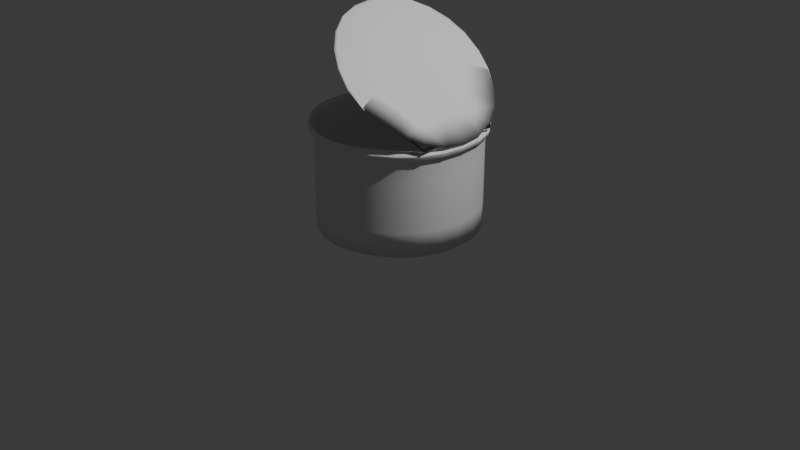 # Source: tuna_can.blend  (saved by Blender 4.5.90; exported with 4.5.12 LTS)
import bpy
from mathutils import Matrix  # noqa: F401  (used for matrix-valued properties, if any)

bpy.ops.wm.read_factory_settings(use_empty=True)
scene = bpy.context.scene
scene.name = 'Scene'

# ---- collections
col_collection = bpy.data.collections.new('Collection'); scene.collection.children.link(col_collection)

# ---- materials (node trees are filled in below, after node groups)
mat_material = bpy.data.materials.new('Material')
mat_material.alpha_threshold = 0.0
mat_material.roughness = 0.5
mat_material.line_color = (0.0, 0.0, 0.0, 1.0)

# ---- material node trees
mat_material.use_nodes = True; mat_material.node_tree.nodes.clear()
_N = mat_material.node_tree.nodes; _L = mat_material.node_tree.links
n0 = _N.new('ShaderNodeOutputMaterial'); n0.name = 'Material Output'; n0.location = (200, 100)
n1 = _N.new('ShaderNodeBsdfPrincipled'); n1.name = 'Principled BSDF'; n1.location = (-200, 100)
n1.inputs[3].default_value = 1.45
_L.new(n1.outputs[0], n0.inputs[0])
n0.is_active_output = True

# ---- world
world_world = bpy.data.worlds.new('World'); scene.world = world_world
world_world.use_nodes = True; world_world.node_tree.nodes.clear()
_N = world_world.node_tree.nodes; _L = world_world.node_tree.links
n0 = _N.new('ShaderNodeOutputWorld'); n0.name = 'World Output'; n0.location = (200, 100)
n1 = _N.new('ShaderNodeBackground'); n1.name = 'Background'; n1.location = (-200, 100)
n1.inputs[0].default_value = (0.05088, 0.05088, 0.05088, 1.0)
_L.new(n1.outputs[0], n0.inputs[0])
n0.is_active_output = True
world_world.color = (0.05088, 0.05088, 0.05088)
world_world.sun_shadow_jitter_overblur = 0.0

# ---- cameras
cam_camera = bpy.data.cameras.new('Camera')
cam_camera.clip_end = 100.0
cam_camera.ortho_scale = 7.314

# ---- lights
light_light = bpy.data.lights.new('Light', 'POINT')
light_light.energy = 1000.0
light_light.shadow_soft_size = 0.1

# ---- meshes
me_cube = bpy.data.meshes.new('Cube')
me_cube.from_pydata([(0.0, 0.8474, 0.0), (-0.733, 0.4232, 0.0), (-0.7339, -0.4237, 0.0), (0.0, -0.8474, 0.0), (0.7339, -0.4237, 0.0), (0.7339, 0.4237, 0.0), (-6.985e-10, 0.8475, 0.9792), (-0.7331, 0.4233, 0.9792), (-0.734, -0.4238, 0.9792), (-2.328e-10, -0.8475, 0.9792), (0.734, -0.4238, 0.9792), (0.734, 0.4238, 0.9792), (0.0, 0.8807, 1.0), (-0.7627, 0.4403, 1.0), (-0.7627, -0.4403, 1.0), (0.0, -0.8807, 1.0), (0.7627, -0.4403, 1.0), (0.7627, 0.4403, 1.0), (-0.0143, 0.8666, 1.097), (-0.7618, 0.4398, 1.097), (-0.7618, -0.4398, 1.097), (-0.0143, -0.8699, 1.097), (0.8024, -0.4529, 1.1), (0.8024, 0.431, 1.1), (0.7757, -0.4482, 1.05), (0.7757, 0.4478, 1.05), (-0.7774, -0.4488, 1.05), (-0.0003103, -0.8975, 1.05), (-0.0003103, 0.8974, 1.05), (-0.7774, 0.4488, 1.05), (-1.49e-08, 0.6577, 0.2656), (-0.5696, 0.3289, 0.2656), (-0.5696, -0.3289, 0.2656), (1.49e-08, -0.6577, 0.2656), (0.5696, -0.3289, 0.2656), (0.5696, 0.3289, 0.2656), (0.7071, 0.4081, 0.8534), (-0.002712, 0.8297, 0.8533), (-0.002712, -0.8303, 0.8533), (0.7071, -0.4111, 0.8534), (-0.7207, 0.4161, 0.8533), (-0.7207, -0.4161, 0.8533), (0.2425, -0.8529, 1.639), (-0.2984, -0.444, 2.111), (-0.2979, 0.413, 2.111), (0.2445, 0.8432, 1.639), (0.2366, 0.8251, 1.657), (-0.2844, 0.4112, 2.122), (-0.2849, -0.4421, 2.122), (0.2346, -0.8385, 1.657), (0.7972, 0.4283, 1.154), (0.7966, -0.4287, 1.154), (-0.5967, 0.5924, 0.0), (-0.4178, 0.7239, 0.0), (-0.2146, 0.8137, 0.0), (-0.812, -0.221, 0.0), (-0.8358, -0.0001309, 0.0), (-0.8114, 0.2206, 0.0), (-0.2146, -0.8137, 0.0), (-0.418, -0.724, 0.0), (-0.5974, -0.5927, 0.0), (0.5974, -0.5927, 0.0), (0.418, -0.724, 0.0), (0.2146, -0.8137, 0.0), (0.812, 0.221, 0.0), (0.836, -3.725e-09, 0.0), (0.812, -0.221, 0.0), (0.2146, 0.8137, 0.0), (0.418, 0.724, 0.0), (0.5974, 0.5927, 0.0), (-0.5969, 0.5926, 0.9792), (-0.418, 0.7243, 0.9792), (-0.2148, 0.8139, 0.9792), (-0.8123, -0.221, 0.9792), (-0.8362, -0.0001254, 0.9792), (-0.8117, 0.2206, 0.9792), (-0.2148, -0.814, 0.9792), (-0.4182, -0.7244, 0.9792), (-0.5975, -0.593, 0.9792), (0.5975, -0.593, 0.9792), (0.4182, -0.7244, 0.9792), (0.2148, -0.814, 0.9792), (0.8123, 0.221, 0.9792), (0.8365, 4.657e-10, 0.9792), (0.8123, -0.221, 0.9792), (0.2148, 0.814, 0.9792), (0.4182, 0.7244, 0.9792), (0.5975, 0.593, 0.9792), (0.7339, -0.4237, 0.25), (0.7339, -0.4237, 0.5), (0.7339, -0.4237, 0.75), (0.7339, 0.4237, 0.75), (0.7339, 0.4237, 0.5), (0.7339, 0.4237, 0.25), (-0.7339, -0.4237, 0.25), (-0.7339, -0.4237, 0.5), (-0.7339, -0.4237, 0.75), (1.164e-09, -0.8474, 0.75), (9.313e-10, -0.8474, 0.5), (0.0, -0.8474, 0.25), (0.0, 0.8474, 0.25), (-4.657e-10, 0.8474, 0.5), (4.657e-10, 0.8474, 0.75), (-0.733, 0.4232, 0.75), (-0.733, 0.4232, 0.5), (-0.733, 0.4232, 0.25), (-0.6209, 0.616, 1.0), (-0.4344, 0.7525, 1.0), (-0.2231, 0.8457, 1.0), (-0.8439, -0.2297, 1.0), (-0.8689, 0.0, 1.0), (-0.8439, 0.2297, 1.0), (-0.2231, -0.8457, 1.0), (-0.4344, -0.7525, 1.0), (-0.6209, -0.616, 1.0), (0.6209, -0.616, 1.0), (0.4344, -0.7525, 1.0), (0.2231, -0.8457, 1.0), (0.8439, 0.2297, 1.0), (0.8689, 0.0, 1.0), (0.8439, -0.2297, 1.0), (0.2231, 0.8457, 1.0), (0.4344, 0.7525, 1.0), (0.6209, 0.616, 1.0), (9.313e-10, 0.8492, 1.0), (0.0, 0.8545, 1.0), (0.0, 0.8658, 1.0), (-0.7498, 0.4329, 1.0), (-0.7399, 0.4272, 1.0), (-0.7349, 0.4243, 1.0), (0.7354, 0.4246, 1.0), (0.74, 0.4272, 1.0), (0.7498, 0.4329, 1.0), (-9.313e-10, -0.8492, 1.0), (0.0, -0.8545, 1.0), (0.0, -0.8658, 1.0), (0.7498, -0.4329, 1.0), (0.74, -0.4272, 1.0), (0.7354, -0.4246, 1.0), (-0.7498, -0.4329, 1.0), (-0.74, -0.4272, 1.0), (-0.7354, -0.4246, 1.0), (-0.6204, 0.6153, 1.097), (-0.4357, 0.7504, 1.097), (-0.2286, 0.8397, 1.097), (-0.8431, -0.2293, 1.097), (-0.8682, -9.313e-10, 1.097), (-0.8431, 0.2293, 1.097), (-0.2286, -0.8409, 1.097), (-0.4357, -0.7507, 1.097), (-0.6204, -0.6153, 1.097), (0.599, -0.5963, 1.097), (0.4, -0.7272, 1.097), (0.1957, -0.826, 1.097), (0.8024, 0.21, 1.1), (0.8024, -0.01093, 1.1), (0.8024, -0.2319, 1.1), (0.1957, 0.8195, 1.097), (0.4, 0.7163, 1.097), (0.599, 0.5807, 1.097), (0.7547, -0.4392, 1.063), (0.7383, -0.4318, 1.075), (0.739, -0.4307, 1.088), (0.7742, 0.447, 1.037), (0.7704, 0.4448, 1.025), (0.7665, 0.4426, 1.013), (-0.7742, -0.447, 1.063), (-0.7704, -0.4448, 1.075), (-0.7665, -0.4426, 1.087), (5.355e-09, -0.894, 1.037), (7.451e-09, -0.8896, 1.025), (0.0, -0.8851, 1.013), (-0.003724, 0.8906, 1.063), (-0.007447, 0.8828, 1.075), (-0.01117, 0.875, 1.088), (-0.7742, 0.447, 1.037), (-0.7704, 0.4448, 1.025), (-0.7665, 0.4426, 1.013), (0.7665, -0.4426, 1.013), (0.7704, -0.4448, 1.025), (0.7742, -0.447, 1.037), (0.739, 0.4159, 1.088), (0.7383, 0.4223, 1.075), (0.7547, 0.4345, 1.063), (-0.7665, -0.4426, 1.013), (-0.7704, -0.4448, 1.025), (-0.7742, -0.447, 1.037), (-0.01117, -0.8775, 1.088), (-0.007447, -0.8845, 1.075), (-0.003724, -0.8914, 1.063), (0.0, 0.8851, 1.013), (-1.863e-09, 0.8896, 1.025), (-6.054e-09, 0.894, 1.037), (-0.7665, 0.4426, 1.087), (-0.7704, 0.4448, 1.075), (-0.7742, 0.447, 1.063), (-0.8602, 0.2341, 1.05), (-0.8856, -6.985e-10, 1.05), (-0.8602, -0.2341, 1.05), (0.2267, -0.8616, 1.05), (0.4418, -0.7663, 1.05), (0.6314, -0.6271, 1.05), (0.6314, 0.6268, 1.05), (0.4418, 0.7661, 1.05), (0.2267, 0.8614, 1.05), (-0.2275, 0.8619, 1.05), (-0.4429, 0.767, 1.05), (-0.6328, 0.6279, 1.05), (-0.6328, -0.6279, 1.05), (-0.4429, -0.767, 1.05), (-0.2275, -0.8619, 1.05), (0.8583, -0.2338, 1.05), (0.8837, -0.0002198, 1.05), (0.8583, 0.2334, 1.05), (-0.4557, 0.4033, 0.2299), (-0.288, 0.4988, 0.212), (-0.1214, 0.5963, 0.2299), (-0.5772, -0.193, 0.2299), (-0.576, 3.26e-09, 0.212), (-0.5772, 0.193, 0.2299), (-0.1214, -0.5963, 0.2299), (-0.288, -0.4988, 0.212), (-0.4557, -0.4033, 0.2299), (0.4557, -0.4033, 0.2299), (0.288, -0.4988, 0.212), (0.1214, -0.5963, 0.2299), (0.5772, 0.193, 0.2299), (0.576, -4.657e-10, 0.212), (0.5772, -0.193, 0.2299), (0.1214, 0.5963, 0.2299), (0.288, 0.4988, 0.212), (0.4557, 0.4033, 0.2299), (0.7079, 0.4086, 0.6972), (0.6888, 0.3977, 0.523), (0.6374, 0.368, 0.3667), (-0.005183, 0.8344, 0.9631), (-0.008245, 0.842, 1.032), (-0.01153, 0.8535, 1.073), (-0.001144, -0.8232, 0.6971), (-0.0003389, -0.7971, 0.523), (-4.236e-05, -0.7363, 0.3667), (0.7018, -0.4104, 0.9631), (0.7024, -0.4122, 1.032), (0.7208, -0.4207, 1.073), (-0.7136, 0.412, 0.6971), (-0.6905, 0.3987, 0.523), (-0.6377, 0.3681, 0.3667), (-0.7267, -0.4196, 0.963), (-0.7357, -0.4247, 1.032), (-0.7482, -0.432, 1.073), (0.7208, 0.4059, 1.073), (0.7024, 0.4024, 1.032), (0.7018, 0.4045, 0.9631), (-4.236e-05, 0.7363, 0.3667), (-0.000339, 0.797, 0.523), (-0.001144, 0.823, 0.6971), (-0.01153, -0.856, 1.073), (-0.008245, -0.8439, 1.032), (-0.005183, -0.8356, 0.9631), (0.6374, -0.3681, 0.3667), (0.6888, -0.398, 0.523), (0.7079, -0.4099, 0.6972), (-0.7482, 0.432, 1.073), (-0.7357, 0.4247, 1.032), (-0.7267, 0.4196, 0.963), (-0.6377, -0.3681, 0.3667), (-0.6905, -0.3987, 0.523), (-0.7136, -0.412, 0.6971), (-0.2151, 0.8012, 0.8533), (-0.4147, 0.7174, 0.8533), (-0.5878, 0.5864, 0.8533), (-0.5878, -0.5864, 0.8533), (-0.4147, -0.7175, 0.8533), (-0.2151, -0.8015, 0.8533), (0.7867, -0.2137, 0.8534), (0.8132, -0.001745, 0.8534), (0.7867, 0.2103, 0.8534), (-0.8017, 0.2158, 0.8533), (-0.8288, 3.725e-09, 0.8533), (-0.8017, -0.2158, 0.8533), (0.2088, -0.7988, 0.8533), (0.4062, -0.7127, 0.8533), (0.5767, -0.5806, 0.8534), (0.5767, 0.5782, 0.8534), (0.4062, 0.7109, 0.8533), (0.2088, 0.7976, 0.8533), (0.7601, 0.4075, 1.155), (0.7616, 0.4084, 1.166), (0.7765, 0.4168, 1.162), (0.4076, 0.8155, 1.496), (0.5612, 0.7324, 1.361), (0.6947, 0.601, 1.244), (0.08065, -0.8259, 1.78), (-0.06988, -0.7444, 1.911), (-0.1995, -0.615, 2.024), (-0.3588, -0.2397, 2.163), (-0.3789, -0.01738, 2.181), (-0.3586, 0.2059, 2.163), (0.6937, -0.6025, 1.244), (0.5598, -0.7356, 1.361), (0.4058, -0.8213, 1.496), (0.6575, -0.5668, 1.246), (0.514, -0.6888, 1.388), (0.3694, -0.7857, 1.529), (-0.1836, 0.564, 2.034), (-0.04989, 0.6963, 1.916), (0.09758, 0.7869, 1.784), (-0.3305, -0.2462, 2.161), (-0.347, -0.0171, 2.176), (-0.3302, 0.2129, 2.161), (0.09578, -0.8034, 1.784), (-0.05129, -0.7176, 1.916), (-0.1845, -0.5905, 2.034), (-0.1985, 0.5886, 2.024), (-0.06843, 0.7236, 1.911), (0.0825, 0.8109, 1.78), (0.3712, 0.7725, 1.529), (0.5154, 0.6739, 1.388), (0.6582, 0.5491, 1.246), (0.8597, 0.2229, 1.098), (0.8805, 0.000195, 1.08), (0.8595, -0.2227, 1.098), (0.2425, 0.8394, 1.643), (0.2405, 0.8357, 1.648), (0.2385, 0.832, 1.653), (-0.2897, -0.444, 2.121), (-0.2926, -0.444, 2.117), (-0.2955, -0.444, 2.114), (0.2405, -0.8501, 1.643), (0.2385, -0.8474, 1.648), (0.2365, -0.8446, 1.653), (-0.295, 0.413, 2.114), (-0.2921, 0.413, 2.117), (-0.2892, 0.413, 2.121), (0.7597, -0.4228, 1.155), (0.7612, -0.4185, 1.166), (0.776, -0.4219, 1.162), (0.812, 0.221, 0.25), (0.836, 9.313e-10, 0.25), (0.812, -0.221, 0.25), (0.812, 0.221, 0.5), (0.836, 4.657e-09, 0.5), (0.812, -0.221, 0.5), (0.812, 0.221, 0.75), (0.836, 9.313e-09, 0.75), (0.812, -0.221, 0.75), (-0.2146, -0.8137, 0.25), (-0.418, -0.724, 0.25), (-0.5974, -0.5927, 0.25), (-0.2146, -0.8137, 0.5), (-0.418, -0.724, 0.5), (-0.5974, -0.5927, 0.5), (-0.2146, -0.8137, 0.75), (-0.418, -0.724, 0.75), (-0.5974, -0.5927, 0.75), (-0.5967, 0.5924, 0.25), (-0.4178, 0.7239, 0.25), (-0.2146, 0.8137, 0.25), (-0.5967, 0.5924, 0.5), (-0.4178, 0.7239, 0.5), (-0.2146, 0.8137, 0.5), (-0.5967, 0.5924, 0.75), (-0.4178, 0.7239, 0.75), (-0.2146, 0.8137, 0.75), (0.2146, 0.8137, 0.25), (0.418, 0.724, 0.25), (0.5974, 0.5927, 0.25), (0.2146, 0.8137, 0.5), (0.418, 0.724, 0.5), (0.5974, 0.5927, 0.5), (0.2146, 0.8137, 0.75), (0.418, 0.724, 0.75), (0.5974, 0.5927, 0.75), (0.5974, -0.5927, 0.25), (0.418, -0.724, 0.25), (0.2146, -0.8137, 0.25), (0.5974, -0.5927, 0.5), (0.418, -0.724, 0.5), (0.2146, -0.8137, 0.5), (0.5974, -0.5927, 0.75), (0.418, -0.724, 0.75), (0.2146, -0.8137, 0.75), (-0.812, -0.221, 0.25), (-0.8358, -0.0001309, 0.25), (-0.8114, 0.2206, 0.25), (-0.812, -0.221, 0.5), (-0.8358, -0.0001309, 0.5), (-0.8114, 0.2206, 0.5), (-0.812, -0.221, 0.75), (-0.8358, -0.0001309, 0.75), (-0.8114, 0.2206, 0.75), (-0.5988, 0.5958, 1.0), (-0.4206, 0.7286, 1.0), (-0.2165, 0.8169, 1.0), (-0.6031, 0.6006, 1.0), (-0.4241, 0.7346, 1.0), (-0.2186, 0.8227, 1.0), (-0.6109, 0.6076, 1.0), (-0.4289, 0.7429, 1.0), (-0.2208, 0.8329, 1.0), (0.2166, 0.8169, 1.0), (0.4207, 0.7287, 1.0), (0.5992, 0.596, 1.0), (0.2186, 0.8227, 1.0), (0.4242, 0.7347, 1.0), (0.6032, 0.6006, 1.0), (0.2208, 0.8329, 1.0), (0.4289, 0.7429, 1.0), (0.6109, 0.6076, 1.0), (0.5992, -0.596, 1.0), (0.4207, -0.7287, 1.0), (0.2166, -0.8169, 1.0), (0.6032, -0.6006, 1.0), (0.4242, -0.7347, 1.0), (0.2186, -0.8227, 1.0), (0.6109, -0.6076, 1.0), (0.4289, -0.7429, 1.0), (0.2208, -0.8329, 1.0), (-0.8157, -0.2209, 1.0), (-0.8413, -6.816e-05, 1.0), (-0.8154, 0.2207, 1.0), (-0.8217, -0.222, 1.0), (-0.8483, -2.182e-05, 1.0), (-0.8216, 0.222, 1.0), (-0.8317, -0.2252, 1.0), (-0.8578, -2.731e-06, 1.0), (-0.8317, 0.2252, 1.0), (0.8157, 0.2209, 1.0), (0.8414, 9.779e-09, 1.0), (0.8157, -0.2209, 1.0), (0.8218, 0.222, 1.0), (0.8483, 0.0, 1.0), (0.8218, -0.222, 1.0), (0.8317, 0.2252, 1.0), (0.8578, 0.0, 1.0), (0.8317, -0.2252, 1.0), (-0.2166, -0.8169, 1.0), (-0.4207, -0.7287, 1.0), (-0.5992, -0.596, 1.0), (-0.2186, -0.8227, 1.0), (-0.4242, -0.7347, 1.0), (-0.6032, -0.6006, 1.0), (-0.2208, -0.8329, 1.0), (-0.4289, -0.7429, 1.0), (-0.6109, -0.6076, 1.0), (0.8346, 0.2245, 1.063), (0.859, -0.002645, 1.063), (0.8346, -0.2297, 1.063), (0.8136, 0.2164, 1.075), (0.8351, -0.005338, 1.075), (0.8136, -0.2268, 1.075), (0.8026, 0.2114, 1.088), (0.817, -0.008109, 1.088), (0.8026, -0.2274, 1.088), (-0.2279, -0.8574, 1.063), (-0.4414, -0.7635, 1.063), (-0.6303, -0.6253, 1.063), (-0.2282, -0.8522, 1.075), (-0.4397, -0.7595, 1.075), (-0.6272, -0.6221, 1.075), (-0.2286, -0.8469, 1.088), (-0.4379, -0.7554, 1.088), (-0.6241, -0.619, 1.088), (-0.6303, 0.6253, 1.063), (-0.4414, 0.7634, 1.063), (-0.2279, 0.8571, 1.063), (-0.6272, 0.6221, 1.075), (-0.4397, 0.7593, 1.075), (-0.2282, 0.8515, 1.075), (-0.6241, 0.619, 1.088), (-0.4379, 0.7551, 1.088), (-0.2286, 0.8459, 1.088), (0.2189, 0.8517, 1.063), (0.4291, 0.7535, 1.063), (0.6142, 0.6126, 1.063), (0.2106, 0.8408, 1.075), (0.4167, 0.74, 1.075), (0.6, 0.5985, 1.075), (0.2025, 0.83, 1.088), (0.4073, 0.7275, 1.088), (0.5955, 0.5878, 1.088), (0.6142, -0.6164, 1.063), (0.4291, -0.7563, 1.063), (0.2189, -0.8534, 1.063), (0.6, -0.6063, 1.075), (0.4167, -0.7455, 1.075), (0.2106, -0.8442, 1.075), (0.5955, -0.5997, 1.088), (0.4073, -0.7359, 1.088), (0.2025, -0.8351, 1.088), (-0.8567, -0.2331, 1.062), (-0.882, 2.328e-09, 1.062), (-0.8567, 0.2331, 1.062), (-0.8524, -0.232, 1.075), (-0.8776, 0.0, 1.075), (-0.8524, 0.232, 1.075), (-0.8482, -0.2308, 1.087), (-0.8732, -6.985e-09, 1.087), (-0.8482, 0.2308, 1.087), (-0.8482, -0.2308, 1.012), (-0.8732, 0.0, 1.013), (-0.8482, 0.2308, 1.012), (-0.8524, -0.232, 1.025), (-0.8776, -3.26e-09, 1.025), (-0.8524, 0.232, 1.025), (-0.8567, -0.2331, 1.038), (-0.882, -8.149e-09, 1.038), (-0.8567, 0.2331, 1.038), (0.624, -0.6191, 1.012), (0.4366, -0.7563, 1.013), (0.2242, -0.8499, 1.012), (0.6271, -0.6222, 1.025), (0.4388, -0.76, 1.025), (0.2253, -0.8542, 1.025), (0.6302, -0.6253, 1.038), (0.441, -0.7638, 1.038), (0.2264, -0.8585, 1.038), (0.2242, 0.8499, 1.012), (0.4366, 0.7563, 1.013), (0.624, 0.6191, 1.012), (0.2253, 0.8542, 1.025), (0.4388, 0.76, 1.025), (0.6271, 0.6222, 1.025), (0.2264, 0.8585, 1.038), (0.441, 0.7638, 1.038), (0.6302, 0.6253, 1.038), (-0.624, 0.6191, 1.012), (-0.4366, 0.7563, 1.013), (-0.2242, 0.8499, 1.012), (-0.6271, 0.6222, 1.025), (-0.4388, 0.76, 1.025), (-0.2253, 0.8542, 1.025), (-0.6302, 0.6253, 1.038), (-0.441, 0.7638, 1.038), (-0.2264, 0.8585, 1.038), (-0.2242, -0.8499, 1.012), (-0.4366, -0.7563, 1.013), (-0.624, -0.6191, 1.012), (-0.2253, -0.8542, 1.025), (-0.4388, -0.76, 1.025), (-0.6271, -0.6222, 1.025), (-0.2264, -0.8585, 1.038), (-0.441, -0.7638, 1.038), (-0.6302, -0.6253, 1.038), (0.8482, 0.2308, 1.012), (0.8732, 0.0, 1.013), (0.8482, -0.2308, 1.012), (0.8524, 0.232, 1.025), (0.8776, 2.794e-09, 1.025), (0.8524, -0.232, 1.025), (0.8567, 0.2331, 1.038), (0.882, 5.821e-09, 1.038), (0.8567, -0.2331, 1.038), (0.2095, 0.7922, 0.6968), (0.4066, 0.7074, 0.6965), (0.5773, 0.5769, 0.6968), (0.2027, 0.7664, 0.5204), (0.394, 0.6833, 0.5177), (0.5612, 0.5586, 0.5204), (0.1802, 0.7026, 0.3569), (0.3576, 0.6194, 0.3482), (0.5182, 0.5073, 0.3569), (0.5773, -0.5779, 0.6968), (0.4066, -0.7081, 0.6965), (0.2095, -0.7927, 0.6968), (0.5612, -0.5589, 0.5204), (0.394, -0.6835, 0.5177), (0.2027, -0.7666, 0.5204), (0.5182, -0.5073, 0.3569), (0.3576, -0.6195, 0.3482), (0.1802, -0.7026, 0.3569), (-0.7936, -0.2138, 0.6968), (-0.8201, 3.609e-09, 0.6965), (-0.7936, 0.2138, 0.6968), (-0.7659, -0.2074, 0.5204), (-0.79, -5.588e-09, 0.5177), (-0.7659, 0.2074, 0.5204), (-0.6986, -0.1952, 0.3569), (-0.7154, 5.588e-09, 0.3482), (-0.6986, 0.1952, 0.3569), (0.7872, 0.2115, 0.6968), (0.8136, -0.0007364, 0.6965), (0.7872, -0.2129, 0.6968), (0.764, 0.2067, 0.5204), (0.788, -0.0002182, 0.5177), (0.764, -0.2072, 0.5204), (0.6984, 0.1951, 0.3569), (0.7151, -2.728e-05, 0.3482), (0.6984, -0.1952, 0.3569), (-0.2121, -0.7939, 0.6968), (-0.4102, -0.7102, 0.6965), (-0.582, -0.5804, 0.6968), (-0.2035, -0.7669, 0.5204), (-0.395, -0.6841, 0.5177), (-0.5626, -0.5596, 0.5204), (-0.1803, -0.7026, 0.3569), (-0.3577, -0.6195, 0.3482), (-0.5184, -0.5074, 0.3569), (-0.582, 0.5804, 0.6968), (-0.4102, 0.7101, 0.6965), (-0.2121, 0.7937, 0.6968), (-0.5626, 0.5596, 0.5204), (-0.395, 0.6841, 0.5177), (-0.2035, 0.7669, 0.5204), (-0.5184, 0.5074, 0.3569), (-0.3577, 0.6195, 0.3482), (-0.1803, 0.7026, 0.3569), (-0.6098, 0.6063, 1.073), (-0.4294, 0.7402, 1.073), (-0.225, 0.8269, 1.073), (-0.6, 0.5978, 1.032), (-0.4233, 0.7306, 1.032), (-0.2213, 0.8153, 1.032), (-0.5928, 0.5912, 0.963), (-0.4184, 0.723, 0.963), (-0.2179, 0.8069, 0.963), (-0.225, -0.8279, 1.073), (-0.4294, -0.7405, 1.073), (-0.6098, -0.6063, 1.073), (-0.2213, -0.8161, 1.032), (-0.4233, -0.7308, 1.032), (-0.6, -0.5978, 1.032), (-0.2179, -0.8074, 0.963), (-0.4184, -0.7232, 0.963), (-0.5928, -0.5912, 0.963), (0.7844, 0.2058, 1.073), (0.7998, -0.008119, 1.073), (0.7844, -0.2218, 1.073), (0.7773, 0.205, 1.032), (0.8005, -0.00553, 1.032), (0.7773, -0.2158, 1.032), (0.7802, 0.2073, 0.9631), (0.8062, -0.003364, 0.9631), (0.7802, -0.2138, 0.9631), (-0.83, -0.2247, 1.073), (-0.8561, -7.451e-09, 1.073), (-0.83, 0.2247, 1.073), (-0.8177, -0.2205, 1.032), (-0.8447, 9.313e-10, 1.032), (-0.8177, 0.2205, 1.032), (-0.8084, -0.2177, 0.963), (-0.8356, 3.725e-09, 0.963), (-0.8084, 0.2177, 0.963), (0.5812, -0.5874, 1.073), (0.3986, -0.7211, 1.073), (0.1984, -0.8161, 1.073), (0.5717, -0.5819, 1.032), (0.3992, -0.7166, 1.032), (0.2021, -0.8078, 1.032), (0.5722, -0.5804, 0.9631), (0.4024, -0.7141, 0.9631), (0.2058, -0.8023, 0.9631), (0.1984, 0.811, 1.073), (0.3986, 0.7127, 1.073), (0.5812, 0.5755, 1.073), (0.2021, 0.8042, 1.032), (0.3992, 0.7108, 1.032), (0.5717, 0.5739, 1.032), (0.2058, 0.8001, 0.9631), (0.4024, 0.7105, 0.9631), (0.5722, 0.5756, 0.9631), (9.313e-09, -1.863e-08, 0.08518), (-0.3927, 0.2267, 0.153), (-0.1773, 0.3071, 0.1255), (3.208e-09, 0.4535, 0.153), (0.1773, 0.3071, 0.1255), (0.3927, 0.2267, 0.153), (0.3546, 4.191e-09, 0.1255), (0.3927, -0.2267, 0.153), (0.1773, -0.3071, 0.1255), (3.104e-10, -0.4535, 0.153), (-0.1773, -0.3071, 0.1255), (-0.3927, -0.2267, 0.153), (-0.3546, 1.141e-08, 0.1255), (2.056e-05, -1.188e-05, 0.0), (-0.5237, 0.3024, 0.0), (-0.4792, -6.742e-05, 0.0), (-0.5241, -0.3026, 0.0), (-0.2397, -0.4151, 0.0), (2.656e-07, -0.6052, 0.0), (0.2397, -0.4151, 0.0), (0.5241, -0.3026, 0.0), (0.4794, -6.096e-07, 0.0), (0.5241, 0.3026, 0.0), (0.2397, 0.4151, 0.0), (1.443e-05, 0.6052, 0.0), (-0.2396, 0.4151, 0.0), (0.2474, -0.006859, 1.634), (-0.1451, 0.2943, 1.977), (0.06643, 0.4122, 1.793), (0.2459, 0.6052, 1.637), (0.4277, 0.4172, 1.477), (0.6425, 0.3053, 1.289), (0.6102, -0.002551, 1.317), (0.6421, -0.3091, 1.289), (0.4269, -0.4252, 1.477), (0.2446, -0.6168, 1.637), (0.0656, -0.4302, 1.793), (-0.1456, -0.3201, 1.977), (-0.1125, -0.01264, 1.948), (0.3891, 0.795, 1.513), (0.5319, 0.7048, 1.377), (0.6613, 0.5738, 1.252), (0.395, 0.8017, 1.507), (0.5396, 0.7129, 1.374), (0.6659, 0.5792, 1.256), (0.4012, 0.8085, 1.502), (0.5497, 0.7222, 1.368), (0.6782, 0.589, 1.252), (0.08321, -0.8224, 1.792), (-0.06295, -0.7434, 1.922), (-0.1909, -0.6149, 2.035), (0.08235, -0.8235, 1.788), (-0.06526, -0.7437, 1.919), (-0.1938, -0.6149, 2.031), (0.0815, -0.8247, 1.784), (-0.06757, -0.7441, 1.915), (-0.1966, -0.6149, 2.028), (-0.19, 0.5884, 2.035), (-0.06151, 0.7222, 1.922), (0.08506, 0.8062, 1.792), (-0.1928, 0.5885, 2.031), (-0.06381, 0.7227, 1.919), (0.0842, 0.8078, 1.788), (-0.1957, 0.5885, 2.028), (-0.06612, 0.7232, 1.915), (0.08335, 0.8094, 1.784), (0.8055, 0.2074, 1.111), (0.8167, -0.00807, 1.101), (0.8054, -0.2234, 1.111), (0.8167, 0.2091, 1.114), (0.8338, -0.005255, 1.098), (0.8166, -0.2195, 1.114), (0.8361, 0.2149, 1.108), (0.8557, -0.002509, 1.09), (0.8359, -0.2199, 1.108), (-0.35, -0.2397, 2.173), (-0.3701, -0.01738, 2.191), (-0.3498, 0.2059, 2.173), (-0.3529, -0.2397, 2.17), (-0.373, -0.01738, 2.188), (-0.3527, 0.2059, 2.17), (-0.3559, -0.2397, 2.167), (-0.3759, -0.01738, 2.184), (-0.3557, 0.2059, 2.167), (0.6605, -0.5873, 1.252), (0.5304, -0.7166, 1.377), (0.3872, -0.8062, 1.513), (0.665, -0.5885, 1.256), (0.5382, -0.7217, 1.374), (0.3931, -0.8111, 1.507), (0.6773, -0.5943, 1.252), (0.5483, -0.7283, 1.368), (0.3994, -0.8162, 1.502), (0.222, -0.01064, 1.656), (0.5943, 0.2864, 1.304), (0.3938, 0.3976, 1.498), (0.2298, 0.5905, 1.657), (0.05893, 0.4069, 1.812), (-0.1427, 0.293, 1.993), (-0.1148, -0.01399, 1.966), (-0.1432, -0.3206, 1.993), (0.0581, -0.4287, 1.812), (0.2285, -0.6076, 1.657), (0.393, -0.4156, 1.498), (0.5939, -0.306, 1.304), (0.5549, -0.01027, 1.339)], [], [(337, 338, 341, 340), (338, 339, 342, 341), (340, 341, 344, 343), (341, 342, 345, 344), (5, 64, 337, 93), (64, 65, 338, 337), (65, 66, 339, 338), (66, 4, 88, 339), (339, 88, 89, 342), (342, 89, 90, 345), (345, 90, 10, 84), (344, 345, 84, 83), (343, 344, 83, 82), (91, 343, 82, 11), (92, 340, 343, 91), (93, 337, 340, 92), (346, 347, 350, 349), (347, 348, 351, 350), (349, 350, 353, 352), (350, 351, 354, 353), (3, 58, 346, 99), (58, 59, 347, 346), (59, 60, 348, 347), (60, 2, 94, 348), (348, 94, 95, 351), (351, 95, 96, 354), (354, 96, 8, 78), (353, 354, 78, 77), (352, 353, 77, 76), (97, 352, 76, 9), (98, 349, 352, 97), (99, 346, 349, 98), (355, 356, 359, 358), (356, 357, 360, 359), (358, 359, 362, 361), (359, 360, 363, 362), (1, 52, 355, 105), (52, 53, 356, 355), (53, 54, 357, 356), (54, 0, 100, 357), (357, 100, 101, 360), (360, 101, 102, 363), (363, 102, 6, 72), (362, 363, 72, 71), (361, 362, 71, 70), (103, 361, 70, 7), (104, 358, 361, 103), (105, 355, 358, 104), (364, 365, 368, 367), (365, 366, 369, 368), (367, 368, 371, 370), (368, 369, 372, 371), (0, 67, 364, 100), (67, 68, 365, 364), (68, 69, 366, 365), (69, 5, 93, 366), (366, 93, 92, 369), (369, 92, 91, 372), (372, 91, 11, 87), (371, 372, 87, 86), (370, 371, 86, 85), (102, 370, 85, 6), (101, 367, 370, 102), (100, 364, 367, 101), (373, 374, 377, 376), (374, 375, 378, 377), (376, 377, 380, 379), (377, 378, 381, 380), (4, 61, 373, 88), (61, 62, 374, 373), (62, 63, 375, 374), (63, 3, 99, 375), (375, 99, 98, 378), (378, 98, 97, 381), (381, 97, 9, 81), (380, 381, 81, 80), (379, 380, 80, 79), (90, 379, 79, 10), (89, 376, 379, 90), (88, 373, 376, 89), (382, 383, 386, 385), (383, 384, 387, 386), (385, 386, 389, 388), (386, 387, 390, 389), (2, 55, 382, 94), (55, 56, 383, 382), (56, 57, 384, 383), (57, 1, 105, 384), (384, 105, 104, 387), (387, 104, 103, 390), (390, 103, 7, 75), (389, 390, 75, 74), (388, 389, 74, 73), (96, 388, 73, 8), (95, 385, 388, 96), (94, 382, 385, 95), (391, 392, 395, 394), (392, 393, 396, 395), (394, 395, 398, 397), (395, 396, 399, 398), (7, 70, 391, 129), (70, 71, 392, 391), (71, 72, 393, 392), (72, 6, 124, 393), (393, 124, 125, 396), (396, 125, 126, 399), (399, 126, 12, 108), (398, 399, 108, 107), (397, 398, 107, 106), (127, 397, 106, 13), (128, 394, 397, 127), (129, 391, 394, 128), (400, 401, 404, 403), (401, 402, 405, 404), (403, 404, 407, 406), (404, 405, 408, 407), (6, 85, 400, 124), (85, 86, 401, 400), (86, 87, 402, 401), (87, 11, 130, 402), (402, 130, 131, 405), (405, 131, 132, 408), (408, 132, 17, 123), (407, 408, 123, 122), (406, 407, 122, 121), (126, 406, 121, 12), (125, 403, 406, 126), (124, 400, 403, 125), (409, 410, 413, 412), (410, 411, 414, 413), (412, 413, 416, 415), (413, 414, 417, 416), (10, 79, 409, 138), (79, 80, 410, 409), (80, 81, 411, 410), (81, 9, 133, 411), (411, 133, 134, 414), (414, 134, 135, 417), (417, 135, 15, 117), (416, 417, 117, 116), (415, 416, 116, 115), (136, 415, 115, 16), (137, 412, 415, 136), (138, 409, 412, 137), (418, 419, 422, 421), (419, 420, 423, 422), (421, 422, 425, 424), (422, 423, 426, 425), (8, 73, 418, 141), (73, 74, 419, 418), (74, 75, 420, 419), (75, 7, 129, 420), (420, 129, 128, 423), (423, 128, 127, 426), (426, 127, 13, 111), (425, 426, 111, 110), (424, 425, 110, 109), (139, 424, 109, 14), (140, 421, 424, 139), (141, 418, 421, 140), (427, 428, 431, 430), (428, 429, 432, 431), (430, 431, 434, 433), (431, 432, 435, 434), (11, 82, 427, 130), (82, 83, 428, 427), (83, 84, 429, 428), (84, 10, 138, 429), (429, 138, 137, 432), (432, 137, 136, 435), (435, 136, 16, 120), (434, 435, 120, 119), (433, 434, 119, 118), (132, 433, 118, 17), (131, 430, 433, 132), (130, 427, 430, 131), (436, 437, 440, 439), (437, 438, 441, 440), (439, 440, 443, 442), (440, 441, 444, 443), (9, 76, 436, 133), (76, 77, 437, 436), (77, 78, 438, 437), (78, 8, 141, 438), (438, 141, 140, 441), (441, 140, 139, 444), (444, 139, 14, 114), (443, 444, 114, 113), (442, 443, 113, 112), (135, 442, 112, 15), (134, 439, 442, 135), (133, 436, 439, 134), (445, 446, 449, 448), (446, 447, 450, 449), (448, 449, 452, 451), (449, 450, 453, 452), (25, 213, 445, 183), (213, 212, 446, 445), (212, 211, 447, 446), (211, 24, 160, 447), (447, 160, 161, 450), (450, 161, 162, 453), (453, 162, 22, 156), (452, 453, 156, 155), (451, 452, 155, 154), (181, 451, 154, 23), (182, 448, 451, 181), (183, 445, 448, 182), (454, 455, 458, 457), (455, 456, 459, 458), (457, 458, 461, 460), (458, 459, 462, 461), (27, 210, 454, 189), (210, 209, 455, 454), (209, 208, 456, 455), (208, 26, 166, 456), (456, 166, 167, 459), (459, 167, 168, 462), (462, 168, 20, 150), (461, 462, 150, 149), (460, 461, 149, 148), (187, 460, 148, 21), (188, 457, 460, 187), (189, 454, 457, 188), (463, 464, 467, 466), (464, 465, 468, 467), (466, 467, 470, 469), (467, 468, 471, 470), (29, 207, 463, 195), (207, 206, 464, 463), (206, 205, 465, 464), (205, 28, 172, 465), (465, 172, 173, 468), (468, 173, 174, 471), (471, 174, 18, 144), (470, 471, 144, 143), (469, 470, 143, 142), (193, 469, 142, 19), (194, 466, 469, 193), (195, 463, 466, 194), (472, 473, 476, 475), (473, 474, 477, 476), (475, 476, 479, 478), (476, 477, 480, 479), (28, 204, 472, 172), (204, 203, 473, 472), (203, 202, 474, 473), (202, 25, 183, 474), (474, 183, 182, 477), (477, 182, 181, 480), (480, 181, 23, 159), (479, 480, 159, 158), (478, 479, 158, 157), (174, 478, 157, 18), (173, 475, 478, 174), (172, 472, 475, 173), (481, 482, 485, 484), (482, 483, 486, 485), (484, 485, 488, 487), (485, 486, 489, 488), (24, 201, 481, 160), (201, 200, 482, 481), (200, 199, 483, 482), (199, 27, 189, 483), (483, 189, 188, 486), (486, 188, 187, 489), (489, 187, 21, 153), (488, 489, 153, 152), (487, 488, 152, 151), (162, 487, 151, 22), (161, 484, 487, 162), (160, 481, 484, 161), (490, 491, 494, 493), (491, 492, 495, 494), (493, 494, 497, 496), (494, 495, 498, 497), (26, 198, 490, 166), (198, 197, 491, 490), (197, 196, 492, 491), (196, 29, 195, 492), (492, 195, 194, 495), (495, 194, 193, 498), (498, 193, 19, 147), (497, 498, 147, 146), (496, 497, 146, 145), (168, 496, 145, 20), (167, 493, 496, 168), (166, 490, 493, 167), (499, 500, 503, 502), (500, 501, 504, 503), (502, 503, 506, 505), (503, 504, 507, 506), (14, 109, 499, 184), (109, 110, 500, 499), (110, 111, 501, 500), (111, 13, 177, 501), (501, 177, 176, 504), (504, 176, 175, 507), (507, 175, 29, 196), (506, 507, 196, 197), (505, 506, 197, 198), (186, 505, 198, 26), (185, 502, 505, 186), (184, 499, 502, 185), (508, 509, 512, 511), (509, 510, 513, 512), (511, 512, 515, 514), (512, 513, 516, 515), (16, 115, 508, 178), (115, 116, 509, 508), (116, 117, 510, 509), (117, 15, 171, 510), (510, 171, 170, 513), (513, 170, 169, 516), (516, 169, 27, 199), (515, 516, 199, 200), (514, 515, 200, 201), (180, 514, 201, 24), (179, 511, 514, 180), (178, 508, 511, 179), (517, 518, 521, 520), (518, 519, 522, 521), (520, 521, 524, 523), (521, 522, 525, 524), (12, 121, 517, 190), (121, 122, 518, 517), (122, 123, 519, 518), (123, 17, 165, 519), (519, 165, 164, 522), (522, 164, 163, 525), (525, 163, 25, 202), (524, 525, 202, 203), (523, 524, 203, 204), (192, 523, 204, 28), (191, 520, 523, 192), (190, 517, 520, 191), (526, 527, 530, 529), (527, 528, 531, 530), (529, 530, 533, 532), (530, 531, 534, 533), (13, 106, 526, 177), (106, 107, 527, 526), (107, 108, 528, 527), (108, 12, 190, 528), (528, 190, 191, 531), (531, 191, 192, 534), (534, 192, 28, 205), (533, 534, 205, 206), (532, 533, 206, 207), (175, 532, 207, 29), (176, 529, 532, 175), (177, 526, 529, 176), (535, 536, 539, 538), (536, 537, 540, 539), (538, 539, 542, 541), (539, 540, 543, 542), (15, 112, 535, 171), (112, 113, 536, 535), (113, 114, 537, 536), (114, 14, 184, 537), (537, 184, 185, 540), (540, 185, 186, 543), (543, 186, 26, 208), (542, 543, 208, 209), (541, 542, 209, 210), (169, 541, 210, 27), (170, 538, 541, 169), (171, 535, 538, 170), (544, 545, 548, 547), (545, 546, 549, 548), (547, 548, 551, 550), (548, 549, 552, 551), (17, 118, 544, 165), (118, 119, 545, 544), (119, 120, 546, 545), (120, 16, 178, 546), (546, 178, 179, 549), (549, 179, 180, 552), (552, 180, 24, 211), (551, 552, 211, 212), (550, 551, 212, 213), (163, 550, 213, 25), (164, 547, 550, 163), (165, 544, 547, 164), (553, 554, 557, 556), (554, 555, 558, 557), (556, 557, 560, 559), (557, 558, 561, 560), (37, 285, 553, 255), (285, 284, 554, 553), (284, 283, 555, 554), (283, 36, 232, 555), (555, 232, 233, 558), (558, 233, 234, 561), (561, 234, 35, 231), (560, 561, 231, 230), (559, 560, 230, 229), (253, 559, 229, 30), (254, 556, 559, 253), (255, 553, 556, 254), (562, 563, 566, 565), (563, 564, 567, 566), (565, 566, 569, 568), (566, 567, 570, 569), (39, 282, 562, 261), (282, 281, 563, 562), (281, 280, 564, 563), (280, 38, 238, 564), (564, 238, 239, 567), (567, 239, 240, 570), (570, 240, 33, 225), (569, 570, 225, 224), (568, 569, 224, 223), (259, 568, 223, 34), (260, 565, 568, 259), (261, 562, 565, 260), (571, 572, 575, 574), (572, 573, 576, 575), (574, 575, 578, 577), (575, 576, 579, 578), (41, 279, 571, 267), (279, 278, 572, 571), (278, 277, 573, 572), (277, 40, 244, 573), (573, 244, 245, 576), (576, 245, 246, 579), (579, 246, 31, 219), (578, 579, 219, 218), (577, 578, 218, 217), (265, 577, 217, 32), (266, 574, 577, 265), (267, 571, 574, 266), (580, 581, 584, 583), (581, 582, 585, 584), (583, 584, 587, 586), (584, 585, 588, 587), (36, 276, 580, 232), (276, 275, 581, 580), (275, 274, 582, 581), (274, 39, 261, 582), (582, 261, 260, 585), (585, 260, 259, 588), (588, 259, 34, 228), (587, 588, 228, 227), (586, 587, 227, 226), (234, 586, 226, 35), (233, 583, 586, 234), (232, 580, 583, 233), (589, 590, 593, 592), (590, 591, 594, 593), (592, 593, 596, 595), (593, 594, 597, 596), (38, 273, 589, 238), (273, 272, 590, 589), (272, 271, 591, 590), (271, 41, 267, 591), (591, 267, 266, 594), (594, 266, 265, 597), (597, 265, 32, 222), (596, 597, 222, 221), (595, 596, 221, 220), (240, 595, 220, 33), (239, 592, 595, 240), (238, 589, 592, 239), (598, 599, 602, 601), (599, 600, 603, 602), (601, 602, 605, 604), (602, 603, 606, 605), (40, 270, 598, 244), (270, 269, 599, 598), (269, 268, 600, 599), (268, 37, 255, 600), (600, 255, 254, 603), (603, 254, 253, 606), (606, 253, 30, 216), (605, 606, 216, 215), (604, 605, 215, 214), (246, 604, 214, 31), (245, 601, 604, 246), (244, 598, 601, 245), (607, 608, 611, 610), (608, 609, 612, 611), (610, 611, 614, 613), (611, 612, 615, 614), (19, 142, 607, 262), (142, 143, 608, 607), (143, 144, 609, 608), (144, 18, 237, 609), (609, 237, 236, 612), (612, 236, 235, 615), (615, 235, 37, 268), (614, 615, 268, 269), (613, 614, 269, 270), (264, 613, 270, 40), (263, 610, 613, 264), (262, 607, 610, 263), (616, 617, 620, 619), (617, 618, 621, 620), (619, 620, 623, 622), (620, 621, 624, 623), (21, 148, 616, 256), (148, 149, 617, 616), (149, 150, 618, 617), (150, 20, 249, 618), (618, 249, 248, 621), (621, 248, 247, 624), (624, 247, 41, 271), (623, 624, 271, 272), (622, 623, 272, 273), (258, 622, 273, 38), (257, 619, 622, 258), (256, 616, 619, 257), (625, 626, 629, 628), (626, 627, 630, 629), (628, 629, 632, 631), (629, 630, 633, 632), (23, 154, 625, 250), (154, 155, 626, 625), (155, 156, 627, 626), (156, 22, 243, 627), (627, 243, 242, 630), (630, 242, 241, 633), (633, 241, 39, 274), (632, 633, 274, 275), (631, 632, 275, 276), (252, 631, 276, 36), (251, 628, 631, 252), (250, 625, 628, 251), (634, 635, 638, 637), (635, 636, 639, 638), (637, 638, 641, 640), (638, 639, 642, 641), (20, 145, 634, 249), (145, 146, 635, 634), (146, 147, 636, 635), (147, 19, 262, 636), (636, 262, 263, 639), (639, 263, 264, 642), (642, 264, 40, 277), (641, 642, 277, 278), (640, 641, 278, 279), (247, 640, 279, 41), (248, 637, 640, 247), (249, 634, 637, 248), (643, 644, 647, 646), (644, 645, 648, 647), (646, 647, 650, 649), (647, 648, 651, 650), (22, 151, 643, 243), (151, 152, 644, 643), (152, 153, 645, 644), (153, 21, 256, 645), (645, 256, 257, 648), (648, 257, 258, 651), (651, 258, 38, 280), (650, 651, 280, 281), (649, 650, 281, 282), (241, 649, 282, 39), (242, 646, 649, 241), (243, 643, 646, 242), (652, 653, 656, 655), (653, 654, 657, 656), (655, 656, 659, 658), (656, 657, 660, 659), (18, 157, 652, 237), (157, 158, 653, 652), (158, 159, 654, 653), (159, 23, 250, 654), (654, 250, 251, 657), (657, 251, 252, 660), (660, 252, 36, 283), (659, 660, 283, 284), (658, 659, 284, 285), (235, 658, 285, 37), (236, 655, 658, 235), (237, 652, 655, 236), (662, 663, 661, 673), (664, 665, 661, 663), (666, 667, 661, 665), (668, 669, 661, 667), (670, 671, 661, 669), (672, 673, 661, 671), (31, 214, 662, 219), (214, 215, 663, 662), (219, 662, 673, 218), (30, 229, 664, 216), (229, 230, 665, 664), (216, 664, 663, 215), (35, 226, 666, 231), (226, 227, 667, 666), (231, 666, 665, 230), (34, 223, 668, 228), (223, 224, 669, 668), (228, 668, 667, 227), (33, 220, 670, 225), (220, 221, 671, 670), (225, 670, 669, 224), (32, 217, 672, 222), (217, 218, 673, 672), (222, 672, 671, 221), (675, 676, 674, 686), (677, 678, 674, 676), (679, 680, 674, 678), (681, 682, 674, 680), (683, 684, 674, 682), (685, 686, 674, 684), (1, 57, 675, 52), (57, 56, 676, 675), (52, 675, 686, 53), (2, 60, 677, 55), (60, 59, 678, 677), (55, 677, 676, 56), (3, 63, 679, 58), (63, 62, 680, 679), (58, 679, 678, 59), (4, 66, 681, 61), (66, 65, 682, 681), (61, 681, 680, 62), (5, 69, 683, 64), (69, 68, 684, 683), (64, 683, 682, 65), (0, 54, 685, 67), (54, 53, 686, 685), (67, 685, 684, 68), (688, 689, 687, 699), (690, 691, 687, 689), (692, 693, 687, 691), (694, 695, 687, 693), (696, 697, 687, 695), (698, 699, 687, 697), (44, 313, 688, 297), (313, 314, 689, 688), (297, 688, 699, 296), (45, 289, 690, 315), (289, 290, 691, 690), (315, 690, 689, 314), (50, 319, 692, 291), (319, 320, 693, 692), (291, 692, 691, 290), (51, 298, 694, 321), (298, 299, 695, 694), (321, 694, 693, 320), (42, 292, 696, 300), (292, 293, 697, 696), (300, 696, 695, 299), (43, 295, 698, 294), (295, 296, 699, 698), (294, 698, 697, 293), (700, 701, 704, 703), (701, 702, 705, 704), (703, 704, 707, 706), (704, 705, 708, 707), (46, 316, 700, 324), (316, 317, 701, 700), (317, 318, 702, 701), (318, 23, 286, 702), (702, 286, 287, 705), (705, 287, 288, 708), (708, 288, 50, 291), (707, 708, 291, 290), (706, 707, 290, 289), (322, 706, 289, 45), (323, 703, 706, 322), (324, 700, 703, 323), (709, 710, 713, 712), (710, 711, 714, 713), (712, 713, 716, 715), (713, 714, 717, 716), (49, 310, 709, 330), (310, 311, 710, 709), (311, 312, 711, 710), (312, 48, 325, 711), (711, 325, 326, 714), (714, 326, 327, 717), (717, 327, 43, 294), (716, 717, 294, 293), (715, 716, 293, 292), (328, 715, 292, 42), (329, 712, 715, 328), (330, 709, 712, 329), (718, 719, 722, 721), (719, 720, 723, 722), (721, 722, 725, 724), (722, 723, 726, 725), (47, 304, 718, 333), (304, 305, 719, 718), (305, 306, 720, 719), (306, 46, 324, 720), (720, 324, 323, 723), (723, 323, 322, 726), (726, 322, 45, 315), (725, 726, 315, 314), (724, 725, 314, 313), (331, 724, 313, 44), (332, 721, 724, 331), (333, 718, 721, 332), (727, 728, 731, 730), (728, 729, 732, 731), (730, 731, 734, 733), (731, 732, 735, 734), (23, 154, 727, 286), (154, 155, 728, 727), (155, 156, 729, 728), (156, 22, 334, 729), (729, 334, 335, 732), (732, 335, 336, 735), (735, 336, 51, 321), (734, 735, 321, 320), (733, 734, 320, 319), (288, 733, 319, 50), (287, 730, 733, 288), (286, 727, 730, 287), (736, 737, 740, 739), (737, 738, 741, 740), (739, 740, 743, 742), (740, 741, 744, 743), (48, 307, 736, 325), (307, 308, 737, 736), (308, 309, 738, 737), (309, 47, 333, 738), (738, 333, 332, 741), (741, 332, 331, 744), (744, 331, 44, 297), (743, 744, 297, 296), (742, 743, 296, 295), (327, 742, 295, 43), (326, 739, 742, 327), (325, 736, 739, 326), (745, 746, 749, 748), (746, 747, 750, 749), (748, 749, 752, 751), (749, 750, 753, 752), (22, 301, 745, 334), (301, 302, 746, 745), (302, 303, 747, 746), (303, 49, 330, 747), (747, 330, 329, 750), (750, 329, 328, 753), (753, 328, 42, 300), (752, 753, 300, 299), (751, 752, 299, 298), (336, 751, 298, 51), (335, 748, 751, 336), (334, 745, 748, 335), (755, 756, 754, 766), (757, 758, 754, 756), (759, 760, 754, 758), (761, 762, 754, 760), (763, 764, 754, 762), (765, 766, 754, 764), (23, 318, 755, 154), (318, 317, 756, 755), (154, 755, 766, 155), (46, 306, 757, 316), (306, 305, 758, 757), (316, 757, 756, 317), (47, 309, 759, 304), (309, 308, 760, 759), (304, 759, 758, 305), (48, 312, 761, 307), (312, 311, 762, 761), (307, 761, 760, 308), (49, 303, 763, 310), (303, 302, 764, 763), (310, 763, 762, 311), (22, 156, 765, 301), (156, 155, 766, 765), (301, 765, 764, 302)])
me_cube.polygons.foreach_set('use_smooth', [True] * 768)
_k = {(1, 52): 1.0, (52, 53): 1.0, (53, 54): 1.0, (0, 54): 1.0, (2, 55): 1.0, (55, 56): 1.0, (56, 57): 1.0, (1, 57): 1.0, (3, 58): 1.0, (58, 59): 1.0, (59, 60): 1.0, (2, 60): 1.0, (4, 61): 1.0, (61, 62): 1.0, (62, 63): 1.0, (3, 63): 1.0, (5, 64): 1.0, (64, 65): 1.0, (65, 66): 1.0, (4, 66): 1.0, (0, 67): 1.0, (67, 68): 1.0, (68, 69): 1.0, (5, 69): 1.0, (7, 70): 0.91836, (70, 71): 0.91836, (71, 72): 0.91836, (6, 72): 0.91836, (8, 73): 0.91836, (73, 74): 0.91836, (74, 75): 0.91836, (7, 75): 0.91836, (9, 76): 0.91836, (76, 77): 0.91836, (77, 78): 0.91836, (8, 78): 0.91836, (10, 79): 0.91836, (79, 80): 0.91836, (80, 81): 0.91836, (9, 81): 0.91836, (11, 82): 0.91836, (82, 83): 0.91836, (83, 84): 0.91836, (10, 84): 0.91836, (6, 85): 0.91836, (85, 86): 0.91836, (86, 87): 0.91836, (11, 87): 0.91836, (4, 88): 0.13, (88, 89): 0.13, (89, 90): 0.13, (10, 90): 0.13, (11, 91): 0.13, (91, 92): 0.13, (92, 93): 0.13, (5, 93): 0.13, (2, 94): 0.13, (94, 95): 0.13, (95, 96): 0.13, (8, 96): 0.13, (9, 97): 0.13, (97, 98): 0.13, (98, 99): 0.13, (3, 99): 0.13, (0, 100): 0.13, (100, 101): 0.13, (101, 102): 0.13, (6, 102): 0.13, (7, 103): 0.12507, (103, 104): 0.12507, (104, 105): 0.12507, (1, 105): 0.12507, (13, 106): 1.0, (106, 107): 1.0, (107, 108): 1.0, (12, 108): 1.0, (14, 109): 1.0, (109, 110): 1.0, (110, 111): 1.0, (13, 111): 1.0, (15, 112): 1.0, (112, 113): 1.0, (113, 114): 1.0, (14, 114): 1.0, (16, 115): 1.0, (115, 116): 1.0, (116, 117): 1.0, (15, 117): 1.0, (17, 118): 1.0, (118, 119): 1.0, (119, 120): 1.0, (16, 120): 1.0, (12, 121): 1.0, (121, 122): 1.0, (122, 123): 1.0, (17, 123): 1.0, (19, 142): 0.95832, (142, 143): 0.95832, (143, 144): 0.95832, (18, 144): 0.95832, (20, 145): 0.95832, (145, 146): 0.95832, (146, 147): 0.95832, (19, 147): 0.95832, (21, 148): 0.95832, (148, 149): 0.95832, (149, 150): 0.95832, (20, 150): 0.95832, (22, 151): 0.95832, (151, 152): 0.95832, (152, 153): 0.95832, (21, 153): 0.95832, (18, 157): 0.95832, (157, 158): 0.95832, (158, 159): 0.95832, (23, 159): 0.95832, (24, 160): 0.13, (160, 161): 0.13, (161, 162): 0.13, (22, 162): 0.13, (25, 163): 0.13, (163, 164): 0.13, (164, 165): 0.13, (17, 165): 0.13, (26, 166): 0.13, (166, 167): 0.13, (167, 168): 0.13, (20, 168): 0.13, (27, 169): 0.13, (169, 170): 0.13, (170, 171): 0.13, (15, 171): 0.13, (28, 172): 0.13, (172, 173): 0.13, (173, 174): 0.13, (18, 174): 0.13, (29, 175): 0.13, (175, 176): 0.13, (176, 177): 0.13, (13, 177): 0.13, (16, 178): 0.13, (178, 179): 0.13, (179, 180): 0.13, (24, 180): 0.13, (23, 181): 0.13, (181, 182): 0.13, (182, 183): 0.13, (25, 183): 0.13, (14, 184): 0.13, (184, 185): 0.13, (185, 186): 0.13, (26, 186): 0.13, (21, 187): 0.13, (187, 188): 0.13, (188, 189): 0.13, (27, 189): 0.13, (12, 190): 0.13, (190, 191): 0.13, (191, 192): 0.13, (28, 192): 0.13, (19, 193): 0.13, (193, 194): 0.13, (194, 195): 0.13, (29, 195): 0.13, (29, 196): 0.72038, (196, 197): 0.72038, (197, 198): 0.72038, (26, 198): 0.72038, (27, 199): 0.72038, (199, 200): 0.72038, (200, 201): 0.72038, (24, 201): 0.72038, (25, 202): 0.72038, (202, 203): 0.72038, (203, 204): 0.72038, (28, 204): 0.72038, (28, 205): 0.72038, (205, 206): 0.72038, (206, 207): 0.72038, (29, 207): 0.72038, (26, 208): 0.72038, (208, 209): 0.72038, (209, 210): 0.72038, (27, 210): 0.72038, (24, 211): 0.72038, (211, 212): 0.72038, (212, 213): 0.72038, (25, 213): 0.72038, (45, 289): 1.0, (289, 290): 1.0, (290, 291): 1.0, (50, 291): 1.0, (42, 292): 1.0, (292, 293): 1.0, (293, 294): 1.0, (43, 294): 1.0, (43, 295): 1.0, (295, 296): 1.0, (296, 297): 1.0, (44, 297): 1.0, (51, 298): 1.0, (298, 299): 1.0, (299, 300): 1.0, (42, 300): 1.0, (22, 301): 0.80391, (301, 302): 0.80391, (302, 303): 0.80391, (49, 303): 0.80391, (47, 304): 0.80391, (304, 305): 0.80391, (305, 306): 0.80391, (46, 306): 0.80391, (48, 307): 0.80391, (307, 308): 0.80391, (308, 309): 0.80391, (47, 309): 0.80391, (49, 310): 0.80391, (310, 311): 0.80391, (311, 312): 0.80391, (48, 312): 0.80391, (44, 313): 1.0, (313, 314): 1.0, (314, 315): 1.0, (45, 315): 1.0, (46, 316): 0.80391, (316, 317): 0.80391, (317, 318): 0.80391, (23, 318): 0.80391, (50, 319): 1.0, (319, 320): 1.0, (320, 321): 1.0, (51, 321): 1.0}
me_cube.attributes.new('crease_edge', 'FLOAT', 'EDGE').data.foreach_set('value', [_k.get((min(e.vertices), max(e.vertices)), 0.0) for e in me_cube.edges])
_uv = me_cube.uv_layers.new(name='UVMap')
_uv.uv.foreach_set('vector', [0.0, 0.0, 0.0, 0.0, 0.0, 0.0, 0.0, 0.0, 0.0, 0.0, 0.0, 0.0, 0.0, 0.0, 0.0, 0.0, 0.0, 0.0, 0.0, 0.0, 0.0, 0.0, 0.0, 0.0, 0.0, 0.0, 0.0, 0.0, 0.0, 0.0, 0.0, 0.0, 0.0, 0.0, 0.0, 0.0, 0.0, 0.0, 0.0, 0.0, 0.0, 0.0, 0.0, 0.0, 0.0, 0.0, 0.0, 0.0, 0.0, 0.0, 0.0, 0.0, 0.0, 0.0, 0.0, 0.0, 0.0, 0.0, 0.0, 0.0, 0.0, 0.0, 0.0, 0.0, 0.0, 0.0, 0.0, 0.0, 0.0, 0.0, 0.0, 0.0, 0.0, 0.0, 0.0, 0.0, 0.0, 0.0, 0.0, 0.0, 0.0, 0.0, 0.0, 0.0, 0.0, 0.0, 0.0, 0.0, 0.0, 0.0, 0.0, 0.0, 0.0, 0.0, 0.0, 0.0, 0.0, 0.0, 0.0, 0.0, 0.0, 0.0, 0.0, 0.0, 0.0, 0.0, 0.0, 0.0, 0.0, 0.0, 0.0, 0.0, 0.0, 0.0, 0.0, 0.0, 0.0, 0.0, 0.0, 0.0, 0.0, 0.0, 0.0, 0.0, 0.0, 0.0, 0.0, 0.0, 0.0, 0.0, 0.0, 0.0, 0.0, 0.0, 0.0, 0.0, 0.0, 0.0, 0.0, 0.0, 0.0, 0.0, 0.0, 0.0, 0.0, 0.0, 0.0, 0.0, 0.0, 0.0, 0.0, 0.0, 0.0, 0.0, 0.0, 0.0, 0.0, 0.0, 0.0, 0.0, 0.0, 0.0, 0.0, 0.0, 0.0, 0.0, 0.0, 0.0, 0.0, 0.0, 0.0, 0.0, 0.0, 0.0, 0.0, 0.0, 0.0, 0.0, 0.0, 0.0, 0.0, 0.0, 0.0, 0.0, 0.0, 0.0, 0.0, 0.0, 0.0, 0.0, 0.0, 0.0, 0.0, 0.0, 0.0, 0.0, 0.0, 0.0, 0.0, 0.0, 0.0, 0.0, 0.0, 0.0, 0.0, 0.0, 0.0, 0.0, 0.0, 0.0, 0.0, 0.0, 0.0, 0.0, 0.0, 0.0, 0.0, 0.0, 0.0, 0.0, 0.0, 0.0, 0.0, 0.0, 0.0, 0.0, 0.0, 0.0, 0.0, 0.0, 0.0, 0.0, 0.0, 0.0, 0.0, 0.0, 0.0, 0.0, 0.0, 0.0, 0.0, 0.0, 0.0, 0.0, 0.0, 0.0, 0.0, 0.0, 0.0, 0.0, 0.0, 0.0, 0.0, 0.0, 0.0, 0.0, 0.0, 0.0, 0.0, 0.0, 0.0, 0.0, 0.0, 0.0, 0.0, 0.0, 0.0, 0.0, 0.0, 0.0, 0.0, 0.0, 0.0, 0.0, 0.0, 0.0, 0.0, 0.0, 0.0, 0.0, 0.0, 0.0, 0.0, 0.0, 0.0, 0.0, 0.0, 0.0, 0.0, 0.0, 0.0, 0.0, 0.0, 0.0, 0.0, 0.0, 0.0, 0.0, 0.0, 0.0, 0.0, 0.0, 0.0, 0.0, 0.0, 0.0, 0.0, 0.0, 0.0, 0.0, 0.0, 0.0, 0.0, 0.0, 0.0, 0.0, 0.0, 0.0, 0.0, 0.0, 0.0, 0.0, 0.0, 0.0, 0.0, 0.0, 0.0, 0.0, 0.0, 0.0, 0.0, 0.0, 0.0, 0.0, 0.0, 0.0, 0.0, 0.0, 0.0, 0.0, 0.0, 0.0, 0.0, 0.0, 0.0, 0.0, 0.0, 0.0, 0.0, 0.0, 0.0, 0.0, 0.0, 0.0, 0.0, 0.0, 0.0, 0.0, 0.0, 0.0, 0.0, 0.0, 0.0, 0.0, 0.0, 0.0, 0.0, 0.0, 0.0, 0.0, 0.0, 0.0, 0.0, 0.0, 0.0, 0.0, 0.0, 0.0, 0.0, 0.0, 0.0, 0.0, 0.0, 0.0, 0.0, 0.0, 0.0, 0.0, 0.0, 0.0, 0.0, 0.0, 0.0, 0.0, 0.0, 0.0, 0.0, 0.0, 0.0, 0.0, 0.0, 0.0, 0.0, 0.0, 0.0, 0.0, 0.0, 0.0, 0.0, 0.0, 0.0, 0.0, 0.0, 0.0, 0.0, 0.0, 0.0, 0.0, 0.0, 0.0, 0.0, 0.0, 0.0, 0.0, 0.0, 0.0, 0.0, 0.0, 0.0, 0.0, 0.0, 0.0, 0.0, 0.0, 0.0, 0.0, 0.0, 0.0, 0.0, 0.0, 0.0, 0.0, 0.0, 0.0, 0.0, 0.0, 0.0, 0.0, 0.0, 0.0, 0.0, 0.0, 0.0, 0.0, 0.0, 0.0, 0.0, 0.0, 0.0, 0.0, 0.0, 0.0, 0.0, 0.0, 0.0, 0.0, 0.0, 0.0, 0.0, 0.0, 0.0, 0.0, 0.0, 0.0, 0.0, 0.0, 0.0, 0.0, 0.0, 0.0, 0.0, 0.0, 0.0, 0.0, 0.0, 0.0, 0.0, 0.0, 0.0, 0.0, 0.0, 0.0, 0.0, 0.0, 0.0, 0.0, 0.0, 0.0, 0.0, 0.0, 0.0, 0.0, 0.0, 0.0, 0.0, 0.0, 0.0, 0.0, 0.0, 0.0, 0.0, 0.0, 0.0, 0.0, 0.0, 0.0, 0.0, 0.0, 0.0, 0.0, 0.0, 0.0, 0.0, 0.0, 0.0, 0.0, 0.0, 0.0, 0.0, 0.0, 0.0, 0.0, 0.0, 0.0, 0.0, 0.0, 0.0, 0.0, 0.0, 0.0, 0.0, 0.0, 0.0, 0.0, 0.0, 0.0, 0.0, 0.0, 0.0, 0.0, 0.0, 0.0, 0.0, 0.0, 0.0, 0.0, 0.0, 0.0, 0.0, 0.0, 0.0, 0.0, 0.0, 0.0, 0.0, 0.0, 0.0, 0.0, 0.0, 0.0, 0.0, 0.0, 0.0, 0.0, 0.0, 0.0, 0.0, 0.0, 0.0, 0.0, 0.0, 0.0, 0.0, 0.0, 0.0, 0.0, 0.0, 0.0, 0.0, 0.0, 0.0, 0.0, 0.0, 0.0, 0.0, 0.0, 0.0, 0.0, 0.0, 0.0, 0.0, 0.0, 0.0, 0.0, 0.0, 0.0, 0.0, 0.0, 0.0, 0.0, 0.0, 0.0, 0.0, 0.0, 0.0, 0.0, 0.0, 0.0, 0.0, 0.0, 0.0, 0.0, 0.0, 0.0, 0.0, 0.0, 0.0, 0.0, 0.0, 0.0, 0.0, 0.0, 0.0, 0.0, 0.0, 0.0, 0.0, 0.0, 0.0, 0.0, 0.0, 0.0, 0.0, 0.0, 0.0, 0.0, 0.0, 0.0, 0.0, 0.0, 0.0, 0.0, 0.0, 0.0, 0.0, 0.0, 0.0, 0.0, 0.0, 0.0, 0.0, 0.0, 0.0, 0.0, 0.0, 0.0, 0.0, 0.0, 0.0, 0.0, 0.0, 0.0, 0.0, 0.0, 0.0, 0.0, 0.0, 0.0, 0.0, 0.0, 0.0, 0.0, 0.0, 0.0, 0.0, 0.0, 0.0, 0.0, 0.0, 0.0, 0.0, 0.0, 0.0, 0.0, 0.0, 0.0, 0.0, 0.0, 0.0, 0.0, 0.0, 0.0, 0.0, 0.0, 0.0, 0.0, 0.0, 0.0, 0.0, 0.0, 0.0, 0.0, 0.0, 0.0, 0.0, 0.0, 0.0, 0.0, 0.0, 0.0, 0.0, 0.0, 0.0, 0.0, 0.0, 0.0, 0.0, 0.0, 0.0, 0.0, 0.0, 0.0, 0.0, 0.0, 0.0, 0.0, 0.0, 0.0, 0.0, 0.0, 0.0, 0.0, 0.0, 0.0, 0.0, 0.0, 0.0, 0.0, 0.0, 0.0, 0.0, 0.0, 0.0, 0.0, 0.0, 0.0, 0.0, 0.0, 0.0, 0.0, 0.0, 0.0, 0.0, 0.0, 0.0, 0.0, 0.0, 0.0, 0.0, 0.0, 0.0, 0.0, 0.0, 0.0, 0.0, 0.0, 0.0, 0.0, 0.0, 0.0, 0.0, 0.0, 0.0, 0.0, 0.0, 0.0, 0.0, 0.0, 0.0, 0.0, 0.0, 0.0, 0.0, 0.0, 0.0, 0.0, 0.0, 0.0, 0.0, 0.0, 0.0, 0.0, 0.0, 0.0, 0.0, 0.0, 0.0, 0.0, 0.0, 0.0, 0.0, 0.0, 0.0, 0.0, 0.0, 0.0, 0.0, 0.0, 0.0, 0.0, 0.0, 0.0, 0.0, 0.0, 0.0, 0.0, 0.0, 0.0, 0.0, 0.0, 0.0, 0.0, 0.0, 0.0, 0.0, 0.0, 0.0, 0.0, 0.0, 0.0, 0.0, 0.0, 0.0, 0.0, 0.0, 0.0, 0.0, 0.0, 0.0, 0.0, 0.0, 0.0, 0.0, 0.0, 0.0, 0.0, 0.0, 0.0, 0.0, 0.0, 0.0, 0.0, 0.0, 0.0, 0.0, 0.0, 0.0, 0.0, 0.0, 0.0, 0.0, 0.0, 0.0, 0.0, 0.0, 0.0, 0.0, 0.0, 0.0, 0.0, 0.0, 0.0, 0.0, 0.0, 0.0, 0.0, 0.0, 0.0, 0.0, 0.0, 0.0, 0.0, 0.0, 0.0, 0.0, 0.0, 0.0, 0.0, 0.0, 0.0, 0.0, 0.0, 0.0, 0.0, 0.0, 0.0, 0.0, 0.0, 0.0, 0.0, 0.0, 0.0, 0.0, 0.0, 0.0, 0.0, 0.0, 0.0, 0.0, 0.0, 0.0, 0.0, 0.0, 0.0, 0.0, 0.0, 0.0, 0.0, 0.0, 0.0, 0.0, 0.0, 0.0, 0.0, 0.0, 0.0, 0.0, 0.0, 0.0, 0.0, 0.0, 0.0, 0.0, 0.0, 0.0, 0.0, 0.0, 0.0, 0.0, 0.0, 0.0, 0.0, 0.0, 0.0, 0.0, 0.0, 0.0, 0.0, 0.0, 0.0, 0.0, 0.0, 0.0, 0.0, 0.0, 0.0, 0.0, 0.0, 0.0, 0.0, 0.0, 0.0, 0.0, 0.0, 0.0, 0.0, 0.0, 0.0, 0.0, 0.0, 0.0, 0.0, 0.0, 0.0, 0.0, 0.0, 0.0, 0.0, 0.0, 0.0, 0.0, 0.0, 0.0, 0.0, 0.0, 0.0, 0.0, 0.0, 0.0, 0.0, 0.0, 0.0, 0.0, 0.0, 0.0, 0.0, 0.0, 0.0, 0.0, 0.0, 0.0, 0.0, 0.0, 0.0, 0.0, 0.0, 0.0, 0.0, 0.0, 0.0, 0.0, 0.0, 0.0, 0.0, 0.0, 0.0, 0.0, 0.0, 0.0, 0.0, 0.0, 0.0, 0.0, 0.0, 0.0, 0.0, 0.0, 0.0, 0.0, 0.0, 0.0, 0.0, 0.0, 0.0, 0.0, 0.0, 0.0, 0.0, 0.0, 0.0, 0.0, 0.0, 0.0, 0.0, 0.0, 0.0, 0.0, 0.0, 0.0, 0.0, 0.0, 0.0, 0.0, 0.0, 0.0, 0.0, 0.0, 0.0, 0.0, 0.0, 0.0, 0.0, 0.0, 0.0, 0.0, 0.0, 0.0, 0.0, 0.0, 0.0, 0.0, 0.0, 0.0, 0.0, 0.0, 0.0, 0.0, 0.0, 0.0, 0.0, 0.0, 0.0, 0.0, 0.0, 0.0, 0.0, 0.0, 0.0, 0.0, 0.0, 0.0, 0.0, 0.0, 0.0, 0.0, 0.0, 0.0, 0.0, 0.0, 0.0, 0.0, 0.0, 0.0, 0.0, 0.0, 0.0, 0.0, 0.0, 0.0, 0.0, 0.0, 0.0, 0.0, 0.0, 0.0, 0.0, 0.0, 0.0, 0.0, 0.0, 0.0, 0.0, 0.0, 0.0, 0.0, 0.0, 0.0, 0.0, 0.0, 0.0, 0.0, 0.0, 0.0, 0.0, 0.0, 0.0, 0.0, 0.0, 0.0, 0.0, 0.0, 0.0, 0.0, 0.0, 0.0, 0.0, 0.0, 0.0, 0.0, 0.0, 0.0, 0.0, 0.0, 0.0, 0.0, 0.0, 0.0, 0.0, 0.0, 0.0, 0.0, 0.0, 0.0, 0.0, 0.0, 0.0, 0.0, 0.0, 0.0, 0.0, 0.0, 0.0, 0.0, 0.0, 0.0, 0.0, 0.0, 0.0, 0.0, 0.0, 0.0, 0.0, 0.0, 0.0, 0.0, 0.0, 0.0, 0.0, 0.0, 0.0, 0.0, 0.0, 0.0, 0.0, 0.0, 0.0, 0.0, 0.0, 0.0, 0.0, 0.0, 0.0, 0.0, 0.0, 0.0, 0.0, 0.0, 0.0, 0.0, 0.0, 0.0, 0.0, 0.0, 0.0, 0.0, 0.0, 0.0, 0.0, 0.0, 0.0, 0.0, 0.0, 0.0, 0.0, 0.0, 0.0, 0.0, 0.0, 0.0, 0.0, 0.0, 0.0, 0.0, 0.0, 0.0, 0.0, 0.0, 0.0, 0.0, 0.0, 0.0, 0.0, 0.0, 0.0, 0.0, 0.0, 0.0, 0.0, 0.0, 0.0, 0.0, 0.0, 0.0, 0.0, 0.0, 0.0, 0.0, 0.0, 0.0, 0.0, 0.0, 0.0, 0.0, 0.0, 0.0, 0.0, 0.0, 0.0, 0.0, 0.0, 0.0, 0.0, 0.0, 0.0, 0.0, 0.0, 0.0, 0.0, 0.0, 0.0, 0.0, 0.0, 0.0, 0.0, 0.0, 0.0, 0.0, 0.0, 0.0, 0.0, 0.0, 0.0, 0.0, 0.0, 0.0, 0.0, 0.0, 0.0, 0.0, 0.0, 0.0, 0.0, 0.0, 0.0, 0.0, 0.0, 0.0, 0.0, 0.0, 0.0, 0.0, 0.0, 0.0, 0.0, 0.0, 0.0, 0.0, 0.0, 0.0, 0.0, 0.0, 0.0, 0.0, 0.0, 0.0, 0.0, 0.0, 0.0, 0.0, 0.0, 0.0, 0.0, 0.0, 0.0, 0.0, 0.0, 0.0, 0.0, 0.0, 0.0, 0.0, 0.0, 0.0, 0.0, 0.0, 0.0, 0.0, 0.0, 0.0, 0.0, 0.0, 0.0, 0.0, 0.0, 0.0, 0.0, 0.0, 0.0, 0.0, 0.0, 0.0, 0.0, 0.0, 0.0, 0.0, 0.0, 0.0, 0.0, 0.0, 0.0, 0.0, 0.0, 0.0, 0.0, 0.0, 0.0, 0.0, 0.0, 0.0, 0.0, 0.0, 0.0, 0.0, 0.0, 0.0, 0.0, 0.0, 0.0, 0.0, 0.0, 0.0, 0.0, 0.0, 0.0, 0.0, 0.0, 0.0, 0.0, 0.0, 0.0, 0.0, 0.0, 0.0, 0.0, 0.0, 0.0, 0.0, 0.0, 0.0, 0.0, 0.0, 0.0, 0.0, 0.0, 0.0, 0.0, 0.0, 0.0, 0.0, 0.0, 0.0, 0.0, 0.0, 0.0, 0.0, 0.0, 0.0, 0.0, 0.0, 0.0, 0.0, 0.0, 0.0, 0.0, 0.0, 0.0, 0.0, 0.0, 0.0, 0.0, 0.0, 0.0, 0.0, 0.0, 0.0, 0.0, 0.0, 0.0, 0.0, 0.0, 0.0, 0.0, 0.0, 0.0, 0.0, 0.0, 0.0, 0.0, 0.0, 0.0, 0.0, 0.0, 0.0, 0.0, 0.0, 0.0, 0.0, 0.0, 0.0, 0.0, 0.0, 0.0, 0.0, 0.0, 0.0, 0.0, 0.0, 0.0, 0.0, 0.0, 0.0, 0.0, 0.0, 0.0, 0.0, 0.0, 0.0, 0.0, 0.0, 0.0, 0.0, 0.0, 0.0, 0.0, 0.0, 0.0, 0.0, 0.0, 0.0, 0.0, 0.0, 0.0, 0.0, 0.0, 0.0, 0.0, 0.0, 0.0, 0.0, 0.0, 0.0, 0.0, 0.0, 0.0, 0.0, 0.0, 0.0, 0.0, 0.0, 0.0, 0.0, 0.0, 0.0, 0.0, 0.0, 0.0, 0.0, 0.0, 0.0, 0.0, 0.0, 0.0, 0.0, 0.0, 0.0, 0.0, 0.0, 0.0, 0.0, 0.0, 0.0, 0.0, 0.0, 0.0, 0.0, 0.0, 0.0, 0.0, 0.0, 0.0, 0.0, 0.0, 0.0, 0.0, 0.0, 0.0, 0.0, 0.0, 0.0, 0.0, 0.0, 0.0, 0.0, 0.0, 0.0, 0.0, 0.0, 0.0, 0.0, 0.0, 0.0, 0.0, 0.0, 0.0, 0.0, 0.0, 0.0, 0.0, 0.0, 0.0, 0.0, 0.0, 0.0, 0.0, 0.0, 0.0, 0.0, 0.0, 0.0, 0.0, 0.0, 0.0, 0.0, 0.0, 0.0, 0.0, 0.0, 0.0, 0.0, 0.0, 0.0, 0.0, 0.0, 0.0, 0.0, 0.0, 0.0, 0.0, 0.0, 0.0, 0.0, 0.0, 0.0, 0.0, 0.0, 0.0, 0.0, 0.0, 0.0, 0.0, 0.0, 0.0, 0.0, 0.0, 0.0, 0.0, 0.0, 0.0, 0.0, 0.0, 0.0, 0.0, 0.0, 0.0, 0.0, 0.0, 0.0, 0.0, 0.0, 0.0, 0.0, 0.0, 0.0, 0.0, 0.0, 0.0, 0.0, 0.0, 0.0, 0.0, 0.0, 0.0, 0.0, 0.0, 0.0, 0.0, 0.0, 0.0, 0.0, 0.0, 0.0, 0.0, 0.0, 0.0, 0.0, 0.0, 0.0, 0.0, 0.0, 0.0, 0.0, 0.0, 0.0, 0.0, 0.0, 0.0, 0.0, 0.0, 0.0, 0.0, 0.0, 0.0, 0.0, 0.0, 0.0, 0.0, 0.0, 0.0, 0.0, 0.0, 0.0, 0.0, 0.0, 0.0, 0.0, 0.0, 0.0, 0.0, 0.0, 0.0, 0.0, 0.0, 0.0, 0.0, 0.0, 0.0, 0.0, 0.0, 0.0, 0.0, 0.0, 0.0, 0.0, 0.0, 0.0, 0.0, 0.0, 0.0, 0.0, 0.0, 0.0, 0.0, 0.0, 0.0, 0.0, 0.0, 0.0, 0.0, 0.0, 0.0, 0.0, 0.0, 0.0, 0.0, 0.0, 0.0, 0.0, 0.0, 0.0, 0.0, 0.0, 0.0, 0.0, 0.0, 0.0, 0.0, 0.0, 0.0, 0.0, 0.0, 0.0, 0.0, 0.0, 0.0, 0.0, 0.0, 0.0, 0.0, 0.0, 0.0, 0.0, 0.0, 0.0, 0.0, 0.0, 0.0, 0.0, 0.0, 0.0, 0.0, 0.0, 0.0, 0.0, 0.0, 0.0, 0.0, 0.0, 0.0, 0.0, 0.0, 0.0, 0.0, 0.0, 0.0, 0.0, 0.0, 0.0, 0.0, 0.0, 0.0, 0.0, 0.0, 0.0, 0.0, 0.0, 0.0, 0.0, 0.0, 0.0, 0.0, 0.0, 0.0, 0.0, 0.0, 0.0, 0.0, 0.0, 0.0, 0.0, 0.0, 0.0, 0.0, 0.0, 0.0, 0.0, 0.0, 0.0, 0.0, 0.0, 0.0, 0.0, 0.0, 0.0, 0.0, 0.0, 0.0, 0.0, 0.0, 0.0, 0.0, 0.0, 0.0, 0.0, 0.0, 0.0, 0.0, 0.0, 0.0, 0.0, 0.0, 0.0, 0.0, 0.0, 0.0, 0.0, 0.0, 0.0, 0.0, 0.0, 0.0, 0.0, 0.0, 0.0, 0.0, 0.0, 0.0, 0.0, 0.0, 0.0, 0.0, 0.0, 0.0, 0.0, 0.0, 0.0, 0.0, 0.0, 0.0, 0.0, 0.0, 0.0, 0.0, 0.0, 0.0, 0.0, 0.0, 0.0, 0.0, 0.0, 0.0, 0.0, 0.0, 0.0, 0.0, 0.0, 0.0, 0.0, 0.0, 0.0, 0.0, 0.0, 0.0, 0.0, 0.0, 0.0, 0.0, 0.0, 0.0, 0.0, 0.0, 0.0, 0.0, 0.0, 0.0, 0.0, 0.0, 0.0, 0.0, 0.0, 0.0, 0.0, 0.0, 0.0, 0.0, 0.0, 0.0, 0.0, 0.0, 0.0, 0.0, 0.0, 0.0, 0.0, 0.0, 0.0, 0.0, 0.0, 0.0, 0.0, 0.0, 0.0, 0.0, 0.0, 0.0, 0.0, 0.0, 0.0, 0.0, 0.0, 0.0, 0.0, 0.0, 0.0, 0.0, 0.0, 0.0, 0.0, 0.0, 0.0, 0.0, 0.0, 0.0, 0.0, 0.0, 0.0, 0.0, 0.0, 0.0, 0.0, 0.0, 0.0, 0.0, 0.0, 0.0, 0.0, 0.0, 0.0, 0.0, 0.0, 0.0, 0.0, 0.0, 0.0, 0.0, 0.0, 0.0, 0.0, 0.0, 0.0, 0.0, 0.0, 0.0, 0.0, 0.0, 0.0, 0.0, 0.0, 0.0, 0.0, 0.0, 0.0, 0.0, 0.0, 0.0, 0.0, 0.0, 0.0, 0.0, 0.0, 0.0, 0.0, 0.0, 0.0, 0.0, 0.0, 0.0, 0.0, 0.0, 0.0, 0.0, 0.0, 0.0, 0.0, 0.0, 0.0, 0.0, 0.0, 0.0, 0.0, 0.0, 0.0, 0.0, 0.0, 0.0, 0.0, 0.0, 0.0, 0.0, 0.0, 0.0, 0.0, 0.0, 0.0, 0.0, 0.0, 0.0, 0.0, 0.0, 0.0, 0.0, 0.0, 0.0, 0.0, 0.0, 0.0, 0.0, 0.0, 0.0, 0.0, 0.0, 0.0, 0.0, 0.0, 0.0, 0.0, 0.0, 0.0, 0.0, 0.0, 0.0, 0.0, 0.0, 0.0, 0.0, 0.0, 0.0, 0.0, 0.0, 0.0, 0.0, 0.0, 0.0, 0.0, 0.0, 0.0, 0.0, 0.0, 0.0, 0.0, 0.0, 0.0, 0.0, 0.0, 0.0, 0.0, 0.0, 0.0, 0.0, 0.0, 0.0, 0.0, 0.0, 0.0, 0.0, 0.0, 0.0, 0.0, 0.0, 0.0, 0.0, 0.0, 0.0, 0.0, 0.0, 0.0, 0.0, 0.0, 0.0, 0.0, 0.0, 0.0, 0.0, 0.0, 0.0, 0.0, 0.0, 0.0, 0.0, 0.0, 0.0, 0.0, 0.0, 0.0, 0.0, 0.0, 0.0, 0.0, 0.0, 0.0, 0.0, 0.0, 0.0, 0.0, 0.0, 0.0, 0.0, 0.0, 0.0, 0.0, 0.0, 0.0, 0.0, 0.0, 0.0, 0.0, 0.0, 0.0, 0.0, 0.0, 0.0, 0.0, 0.0, 0.0, 0.0, 0.0, 0.0, 0.0, 0.0, 0.0, 0.0, 0.0, 0.0, 0.0, 0.0, 0.0, 0.0, 0.0, 0.0, 0.0, 0.0, 0.0, 0.0, 0.0, 0.0, 0.0, 0.0, 0.0, 0.0, 0.0, 0.0, 0.0, 0.0, 0.0, 0.0, 0.0, 0.0, 0.0, 0.0, 0.0, 0.0, 0.0, 0.0, 0.0, 0.0, 0.0, 0.0, 0.0, 0.0, 0.0, 0.0, 0.0, 0.0, 0.0, 0.0, 0.0, 0.0, 0.0, 0.0, 0.0, 0.0, 0.0, 0.0, 0.0, 0.0, 0.0, 0.0, 0.0, 0.0, 0.0, 0.0, 0.0, 0.0, 0.0, 0.0, 0.0, 0.0, 0.0, 0.0, 0.0, 0.0, 0.0, 0.0, 0.0, 0.0, 0.0, 0.0, 0.0, 0.0, 0.0, 0.0, 0.0, 0.0, 0.0, 0.0, 0.0, 0.0, 0.0, 0.0, 0.0, 0.0, 0.0, 0.0, 0.0, 0.0, 0.0, 0.0, 0.0, 0.0, 0.0, 0.0, 0.0, 0.0, 0.0, 0.0, 0.0, 0.0, 0.0, 0.0, 0.0, 0.0, 0.0, 0.0, 0.0, 0.0, 0.0, 0.0, 0.0, 0.0, 0.0, 0.0, 0.0, 0.0, 0.0, 0.0, 0.0, 0.0, 0.0, 0.0, 0.0, 0.0, 0.0, 0.0, 0.0, 0.0, 0.0, 0.0, 0.0, 0.0, 0.0, 0.0, 0.0, 0.0, 0.0, 0.0, 0.0, 0.0, 0.0, 0.0, 0.0, 0.0, 0.0, 0.0, 0.0, 0.0, 0.0, 0.0, 0.0, 0.0, 0.0, 0.0, 0.0, 0.0, 0.0, 0.0, 0.0, 0.0, 0.0, 0.0, 0.0, 0.0, 0.0, 0.0, 0.0, 0.0, 0.0, 0.0, 0.0, 0.0, 0.0, 0.0, 0.0, 0.0, 0.0, 0.0, 0.0, 0.0, 0.0, 0.0, 0.0, 0.0, 0.0, 0.0, 0.0, 0.0, 0.0, 0.0, 0.0, 0.0, 0.0, 0.0, 0.0, 0.0, 0.0, 0.0, 0.0, 0.0, 0.0, 0.0, 0.0, 0.0, 0.0, 0.0, 0.0, 0.0, 0.0, 0.0, 0.0, 0.0, 0.0, 0.0, 0.0, 0.0, 0.0, 0.0, 0.0, 0.0, 0.0, 0.0, 0.0, 0.0, 0.0, 0.0, 0.0, 0.0, 0.0, 0.0, 0.0, 0.0, 0.0, 0.0, 0.0, 0.0, 0.0, 0.0, 0.0, 0.0, 0.0, 0.0, 0.0, 0.0, 0.0, 0.0, 0.0, 0.0, 0.0, 0.0, 0.0, 0.0, 0.0, 0.0, 0.0, 0.0, 0.0, 0.0, 0.0, 0.0, 0.0, 0.0, 0.0, 0.0, 0.0, 0.0, 0.0, 0.0, 0.0, 0.0, 0.0, 0.0, 0.0, 0.0, 0.0, 0.0, 0.0, 0.0, 0.0, 0.0, 0.0, 0.0, 0.0, 0.0, 0.0, 0.0, 0.0, 0.0, 0.0, 0.0, 0.0, 0.0, 0.0, 0.0, 0.0, 0.0, 0.0, 0.0, 0.0, 0.0, 0.0, 0.0, 0.0, 0.0, 0.0, 0.0, 0.0, 0.0, 0.0, 0.0, 0.0, 0.0, 0.0, 0.0, 0.0, 0.0, 0.0, 0.0, 0.0, 0.0, 0.0, 0.0, 0.0, 0.0, 0.0, 0.0, 0.0, 0.0, 0.0, 0.0, 0.0, 0.0, 0.0, 0.0, 0.0, 0.0, 0.0, 0.0, 0.0, 0.0, 0.0, 0.0, 0.0, 0.0, 0.0, 0.0, 0.0, 0.0, 0.0, 0.0, 0.0, 0.0, 0.0, 0.0, 0.0, 0.0, 0.0, 0.0, 0.0, 0.0, 0.0, 0.0, 0.0, 0.0, 0.0, 0.0, 0.0, 0.0, 0.0, 0.0, 0.0, 0.0, 0.0, 0.0, 0.0, 0.0, 0.0, 0.0, 0.0, 0.0, 0.0, 0.0, 0.0, 0.0, 0.0, 0.0, 0.0, 0.0, 0.0, 0.0, 0.0, 0.0, 0.0, 0.0, 0.0, 0.0, 0.0, 0.0, 0.0, 0.0, 0.0, 0.0, 0.0, 0.0, 0.0, 0.0, 0.0, 0.0, 0.0, 0.0, 0.0, 0.0, 0.0, 0.0, 0.0, 0.0, 0.0, 0.0, 0.0, 0.0, 0.0, 0.0, 0.0, 0.0, 0.0, 0.0, 0.0, 0.0, 0.0, 0.0, 0.0, 0.0, 0.0, 0.0, 0.0, 0.0, 0.0, 0.0, 0.0, 0.0, 0.0, 0.0, 0.0, 0.0, 0.0, 0.0, 0.0, 0.0, 0.0, 0.0, 0.0, 0.0, 0.0, 0.0, 0.0, 0.0, 0.0, 0.0, 0.0, 0.0, 0.0, 0.0, 0.0, 0.0, 0.0, 0.0, 0.0, 0.0, 0.0, 0.0, 0.0, 0.0, 0.0, 0.0, 0.0, 0.0, 0.0, 0.0, 0.0, 0.0, 0.0, 0.0, 0.0, 0.0, 0.0, 0.0, 0.0, 0.0, 0.0, 0.0, 0.0, 0.0, 0.0, 0.0, 0.0, 0.0, 0.0, 0.0, 0.0, 0.0, 0.0, 0.0, 0.0, 0.0, 0.0, 0.0, 0.0, 0.0, 0.0, 0.0, 0.0, 0.0, 0.0, 0.0, 0.0, 0.0, 0.0, 0.0, 0.0, 0.0, 0.0, 0.0, 0.0, 0.0, 0.0, 0.0, 0.0, 0.0, 0.0, 0.0, 0.0, 0.0, 0.0, 0.0, 0.0, 0.0, 0.0, 0.0, 0.0, 0.0, 0.0, 0.0, 0.0, 0.0, 0.0, 0.0, 0.0, 0.0, 0.0, 0.0, 0.0, 0.0, 0.0, 0.0, 0.0, 0.0, 0.0, 0.0, 0.0, 0.0, 0.0, 0.0, 0.0, 0.0, 0.0, 0.0, 0.0, 0.0, 0.0, 0.0, 0.0, 0.0, 0.0, 0.0, 0.0, 0.0, 0.0, 0.0, 0.0, 0.0, 0.0, 0.0, 0.0, 0.0, 0.0, 0.0, 0.0, 0.0, 0.0, 0.0, 0.0, 0.0, 0.0, 0.0, 0.0, 0.0, 0.0, 0.0, 0.0, 0.0, 0.0, 0.0, 0.0, 0.0, 0.0, 0.0, 0.0, 0.0, 0.0, 0.0, 0.0, 0.0, 0.0, 0.0, 0.0, 0.0, 0.0, 0.0, 0.0, 0.0, 0.0, 0.0, 0.0, 0.0, 0.0, 0.0, 0.0, 0.0, 0.0, 0.0, 0.0, 0.0, 0.0, 0.0, 0.0, 0.0, 0.0, 0.0, 0.0, 0.0, 0.0, 0.0, 0.0, 0.0, 0.0, 0.0, 0.0, 0.0, 0.0, 0.0, 0.0, 0.0, 0.0, 0.0, 0.0, 0.0, 0.0, 0.0, 0.0, 0.0, 0.0, 0.0, 0.0, 0.0, 0.0, 0.0, 0.0, 0.0, 0.0, 0.0, 0.0, 0.0, 0.0, 0.0, 0.0, 0.0, 0.0, 0.0, 0.0, 0.0, 0.0, 0.0, 0.0, 0.0, 0.0, 0.0, 0.0, 0.0, 0.0, 0.0, 0.0, 0.0, 0.0, 0.0, 0.0, 0.0, 0.0, 0.0, 0.0, 0.0, 0.0, 0.0, 0.0, 0.0, 0.0, 0.0, 0.0, 0.0, 0.0, 0.0, 0.0, 0.0, 0.0, 0.0, 0.0, 0.0, 0.0, 0.0, 0.0, 0.0, 0.0, 0.0, 0.0, 0.0, 0.0, 0.0, 0.0, 0.0, 0.0, 0.0, 0.0, 0.0, 0.0, 0.0, 0.0, 0.0, 0.0, 0.0, 0.0, 0.0, 0.0, 0.0, 0.0, 0.0, 0.0, 0.0, 0.0, 0.0, 0.0, 0.0, 0.0, 0.0, 0.0, 0.0, 0.0, 0.0, 0.0, 0.0, 0.0, 0.0, 0.0, 0.0, 0.0, 0.0, 0.0, 0.0, 0.0, 0.0, 0.0, 0.0, 0.0, 0.0, 0.0, 0.0, 0.0, 0.0, 0.0, 0.0, 0.0, 0.0, 0.0, 0.0, 0.0, 0.0, 0.0, 0.0, 0.0, 0.0, 0.0, 0.0, 0.0, 0.0, 0.0, 0.0, 0.0, 0.0, 0.0, 0.0, 0.0, 0.0, 0.0, 0.0, 0.0, 0.0, 0.0, 0.0, 0.0, 0.0, 0.0, 0.0, 0.0, 0.0, 0.0, 0.0, 0.0, 0.0, 0.0, 0.0, 0.0, 0.0, 0.0, 0.0, 0.0, 0.0, 0.0, 0.0, 0.0, 0.0, 0.0, 0.0, 0.0, 0.0, 0.0, 0.0, 0.0, 0.0, 0.0, 0.0, 0.0, 0.0, 0.0, 0.0, 0.0, 0.0, 0.0, 0.0, 0.0, 0.0, 0.0, 0.0, 0.0, 0.0, 0.0, 0.0, 0.0, 0.0, 0.0, 0.0, 0.0, 0.0, 0.0, 0.0, 0.0, 0.0, 0.0, 0.0, 0.0, 0.0, 0.0, 0.0, 0.0, 0.0, 0.0, 0.0, 0.0, 0.0, 0.0, 0.0, 0.0, 0.0, 0.0, 0.0, 0.0, 0.0, 0.0, 0.0, 0.0, 0.0, 0.0, 0.0, 0.0, 0.0, 0.0, 0.0, 0.0, 0.0, 0.0, 0.0, 0.0, 0.0, 0.0, 0.0, 0.0, 0.0, 0.0, 0.0, 0.0, 0.0, 0.0, 0.0, 0.0, 0.0, 0.0, 0.0, 0.0, 0.0, 0.0, 0.0, 0.0, 0.0, 0.0, 0.0, 0.0, 0.0, 0.0, 0.0, 0.0, 0.0, 0.0, 0.0, 0.0, 0.0, 0.0, 0.0, 0.0, 0.0, 0.0, 0.0, 0.0, 0.0, 0.0, 0.0, 0.0, 0.0, 0.0, 0.0, 0.0, 0.0, 0.0, 0.0, 0.0, 0.0, 0.0, 0.0, 0.0, 0.0, 0.0, 0.0, 0.0, 0.0, 0.0, 0.0, 0.0, 0.0, 0.0, 0.0, 0.0, 0.0, 0.0, 0.0, 0.0, 0.0, 0.0, 0.0, 0.0, 0.0, 0.0, 0.0, 0.0, 0.0, 0.0, 0.0, 0.0, 0.0, 0.0, 0.0, 0.0, 0.0, 0.0, 0.0, 0.0, 0.0, 0.0, 0.0, 0.0, 0.0, 0.0, 0.0, 0.0, 0.0, 0.0, 0.0, 0.0, 0.0, 0.0, 0.0, 0.0, 0.0, 0.0, 0.0, 0.0, 0.0, 0.0, 0.0, 0.0, 0.0, 0.0, 0.0, 0.0, 0.0, 0.0, 0.0, 0.0, 0.0, 0.0, 0.0, 0.0, 0.0, 0.0, 0.0, 0.0, 0.0, 0.0, 0.0, 0.0, 0.0, 0.0, 0.0, 0.0, 0.0, 0.0, 0.0, 0.0, 0.0, 0.0, 0.0, 0.0, 0.0, 0.0, 0.0, 0.0, 0.0, 0.0, 0.0, 0.0, 0.0, 0.0, 0.0, 0.0, 0.0, 0.0, 0.0, 0.0, 0.0, 0.0, 0.0, 0.0, 0.0, 0.0, 0.0, 0.0, 0.0, 0.0, 0.0, 0.0, 0.0, 0.0, 0.0, 0.0, 0.0, 0.0, 0.0, 0.0, 0.0, 0.0, 0.0, 0.0, 0.0, 0.0, 0.0, 0.0, 0.0, 0.0, 0.0, 0.0, 0.0, 0.0, 0.0, 0.0, 0.0, 0.0, 0.0, 0.0, 0.0, 0.0, 0.0, 0.0, 0.0, 0.0, 0.0, 0.0, 0.0, 0.0, 0.0, 0.0, 0.0, 0.0, 0.0, 0.0, 0.0, 0.0, 0.0, 0.0, 0.0, 0.0, 0.0, 0.0, 0.0, 0.0, 0.0, 0.0, 0.0, 0.0, 0.0, 0.0, 0.0, 0.0, 0.0, 0.0, 0.0, 0.0, 0.0, 0.0, 0.0, 0.0, 0.0, 0.0, 0.0, 0.0, 0.0, 0.0, 0.0, 0.0, 0.0, 0.0, 0.0, 0.0, 0.0, 0.0, 0.0, 0.0, 0.0, 0.0, 0.0, 0.0, 0.0, 0.0, 0.0, 0.0, 0.0, 0.0, 0.0, 0.0, 0.0, 0.0, 0.0, 0.0, 0.0, 0.0, 0.0, 0.0, 0.0, 0.0, 0.0, 0.0, 0.0, 0.0, 0.0, 0.0, 0.0, 0.0, 0.0, 0.0, 0.0, 0.0, 0.0, 0.0, 0.0, 0.0, 0.0, 0.0, 0.0, 0.0, 0.0, 0.0, 0.0, 0.0, 0.0, 0.0, 0.0, 0.0, 0.0, 0.0, 0.0, 0.0, 0.0, 0.0, 0.0, 0.0, 0.0, 0.0, 0.0, 0.0, 0.0, 0.0, 0.0, 0.0, 0.0, 0.0, 0.0, 0.0, 0.0, 0.0, 0.0, 0.0, 0.0, 0.0, 0.0, 0.0, 0.0, 0.0, 0.0, 0.0, 0.0, 0.0, 0.0, 0.0, 0.0, 0.0, 0.0, 0.0, 0.0, 0.0, 0.0, 0.0, 0.0, 0.0, 0.0, 0.0, 0.0, 0.0, 0.0, 0.0, 0.0, 0.0, 0.0, 0.0, 0.0, 0.0, 0.0, 0.0, 0.0, 0.0, 0.0, 0.0, 0.0, 0.0, 0.0, 0.0, 0.0, 0.0, 0.0, 0.0, 0.0, 0.0, 0.0, 0.0, 0.0, 0.0, 0.0, 0.0, 0.0, 0.0, 0.0, 0.0, 0.0, 0.0, 0.0, 0.0, 0.0, 0.0, 0.0, 0.0, 0.0, 0.0, 0.0, 0.0, 0.0, 0.0, 0.0, 0.0, 0.0, 0.0, 0.0, 0.0, 0.0, 0.0, 0.0, 0.0, 0.0, 0.0, 0.0, 0.0, 0.0, 0.0, 0.0, 0.0, 0.0, 0.0, 0.0, 0.0, 0.0, 0.0, 0.0, 0.0, 0.0, 0.0, 0.0, 0.0, 0.0, 0.0, 0.0, 0.0, 0.0, 0.0, 0.0, 0.0, 0.0, 0.0, 0.0, 0.0, 0.0, 0.0, 0.0, 0.0, 0.0, 0.0, 0.0, 0.0, 0.0, 0.0, 0.0, 0.0, 0.0, 0.0, 0.0, 0.0, 0.0, 0.0, 0.0, 0.0, 0.0, 0.0, 0.0, 0.0, 0.0, 0.0, 0.0, 0.0, 0.0, 0.0, 0.0, 0.0, 0.0, 0.0, 0.0, 0.0, 0.0, 0.0, 0.0, 0.0, 0.0, 0.0, 0.0, 0.0, 0.0, 0.0, 0.0, 0.0, 0.0, 0.0, 0.0, 0.0, 0.0, 0.0, 0.0, 0.0, 0.0, 0.0, 0.0, 0.0, 0.0, 0.0, 0.0, 0.0, 0.0, 0.0, 0.0, 0.0, 0.0, 0.0, 0.0, 0.0, 0.0, 0.0, 0.0, 0.0, 0.0, 0.0, 0.0, 0.0, 0.0, 0.0, 0.0, 0.0, 0.0, 0.0, 0.0, 0.0, 0.0, 0.0, 0.0, 0.0, 0.0, 0.0, 0.0, 0.0, 0.0, 0.0, 0.0, 0.0, 0.0, 0.0, 0.0, 0.0, 0.0, 0.0, 0.0, 0.0, 0.0, 0.0, 0.0, 0.0, 0.0, 0.0, 0.0, 0.0, 0.0, 0.0, 0.0, 0.0, 0.0, 0.0, 0.0, 0.0, 0.0, 0.0, 0.0, 0.0, 0.0, 0.0, 0.0, 0.0, 0.0, 0.0, 0.0, 0.0, 0.0, 0.0, 0.0, 0.0, 0.0, 0.0, 0.0, 0.0, 0.0, 0.0, 0.0, 0.0, 0.0, 0.0, 0.0, 0.0, 0.0, 0.0, 0.0, 0.0, 0.0, 0.0, 0.0, 0.0, 0.0, 0.0, 0.0, 0.0, 0.0, 0.0, 0.0, 0.0, 0.0, 0.0, 0.0, 0.0, 0.0, 0.0, 0.0, 0.0, 0.0, 0.0, 0.0, 0.0, 0.0, 0.0, 0.0, 0.0, 0.0, 0.0, 0.0, 0.0, 0.0, 0.0, 0.0, 0.0, 0.0, 0.0, 0.0, 0.0, 0.0, 0.0, 0.0, 0.0, 0.0, 0.0, 0.0, 0.0, 0.0, 0.0, 0.0, 0.0, 0.0, 0.0, 0.0, 0.0, 0.0, 0.0, 0.0, 0.0, 0.0, 0.0, 0.0, 0.0, 0.0, 0.0, 0.0, 0.0, 0.0, 0.0, 0.0, 0.0, 0.0, 0.0, 0.0, 0.0, 0.0, 0.0, 0.0, 0.0, 0.0, 0.0, 0.0, 0.0, 0.0, 0.0, 0.0, 0.0, 0.0, 0.0, 0.0, 0.0, 0.0, 0.0, 0.0, 0.0, 0.0, 0.0, 0.0, 0.0, 0.0, 0.0, 0.0, 0.0, 0.0, 0.0, 0.0, 0.0, 0.0, 0.0, 0.0, 0.0, 0.0, 0.0, 0.0, 0.0, 0.0, 0.0, 0.0, 0.0, 0.0, 0.0, 0.0, 0.0, 0.0, 0.0, 0.0, 0.0, 0.0, 0.0, 0.0, 0.0, 0.0, 0.0, 0.0, 0.0, 0.0, 0.0, 0.0, 0.0, 0.0, 0.0, 0.0, 0.0, 0.0, 0.0, 0.0, 0.0, 0.0, 0.0, 0.0, 0.0, 0.0, 0.0, 0.0, 0.0, 0.0, 0.0, 0.0, 0.0, 0.0, 0.0, 0.0, 0.0, 0.0, 0.0, 0.0, 0.0, 0.0, 0.0, 0.0, 0.0, 0.0, 0.0, 0.0, 0.0, 0.0, 0.0, 0.0, 0.0, 0.0, 0.0, 0.0, 0.0, 0.0, 0.0, 0.0, 0.0, 0.0, 0.0, 0.0, 0.0, 0.0, 0.0, 0.0, 0.0, 0.0, 0.0, 0.0, 0.0, 0.0, 0.0, 0.0, 0.0, 0.0, 0.0, 0.0, 0.0, 0.0, 0.0, 0.0, 0.0, 0.0, 0.0, 0.0, 0.0, 0.0, 0.0, 0.0, 0.0, 0.0, 0.0, 0.0, 0.0, 0.0, 0.0, 0.0, 0.0, 0.0, 0.0, 0.0, 0.0, 0.0, 0.0, 0.0, 0.0, 0.0, 0.0, 0.0, 0.0, 0.0, 0.0, 0.0, 0.0, 0.0, 0.0, 0.0, 0.0, 0.0, 0.0, 0.0, 0.0, 0.0, 0.0, 0.0, 0.0, 0.0, 0.0, 0.0, 0.0, 0.0, 0.0, 0.0, 0.0, 0.0, 0.0, 0.0, 0.0, 0.0, 0.0, 0.0, 0.0, 0.0, 0.0, 0.0, 0.0, 0.0, 0.0, 0.0, 0.0, 0.0, 0.0, 0.0, 0.0, 0.0, 0.0, 0.0, 0.0, 0.0, 0.0, 0.0, 0.0, 0.0, 0.0, 0.0, 0.0, 0.0, 0.0, 0.0, 0.0, 0.0, 0.0, 0.0, 0.0, 0.0, 0.0, 0.0, 0.0, 0.0, 0.0, 0.0, 0.0, 0.0, 0.0, 0.0, 0.0, 0.0, 0.0, 0.0, 0.0, 0.0, 0.0, 0.0, 0.0, 0.0, 0.0, 0.0, 0.0, 0.0, 0.0, 0.0, 0.0, 0.0, 0.0, 0.0, 0.0, 0.0, 0.0, 0.0, 0.0, 0.0, 0.0, 0.0, 0.0, 0.0, 0.0, 0.0, 0.0, 0.0, 0.0, 0.0, 0.0, 0.0, 0.0, 0.0, 0.0, 0.0, 0.0, 0.0, 0.0, 0.0, 0.0, 0.0, 0.0, 0.0, 0.0, 0.0, 0.0, 0.0, 0.0, 0.0, 0.0, 0.0, 0.0, 0.0, 0.0, 0.0, 0.0, 0.0, 0.0, 0.0, 0.0, 0.0, 0.0, 0.0, 0.0, 0.0, 0.0, 0.0, 0.0, 0.0, 0.0, 0.0, 0.0, 0.0, 0.0, 0.0, 0.0, 0.0, 0.0, 0.0, 0.0, 0.0, 0.0, 0.0, 0.0, 0.0, 0.0, 0.0, 0.0, 0.0, 0.0, 0.0, 0.0, 0.0, 0.0, 0.0, 0.0, 0.0, 0.0, 0.0, 0.0, 0.0, 0.0, 0.0, 0.0, 0.0, 0.0, 0.0, 0.0, 0.0, 0.0, 0.0, 0.0, 0.0, 0.0, 0.0, 0.0, 0.0, 0.0, 0.0, 0.0, 0.0, 0.0, 0.0, 0.0, 0.0, 0.0, 0.0, 0.0, 0.0, 0.0, 0.0, 0.0, 0.0, 0.0, 0.0, 0.0, 0.0, 0.0, 0.0, 0.0, 0.0, 0.0, 0.0, 0.0, 0.0, 0.0, 0.0, 0.0, 0.0, 0.0, 0.0, 0.0, 0.0, 0.0, 0.0, 0.0, 0.0, 0.0, 0.0, 0.0, 0.0, 0.0, 0.0, 0.0, 0.0, 0.0, 0.0, 0.0, 0.0, 0.0, 0.0, 0.0, 0.0, 0.0, 0.0, 0.0, 0.0, 0.0, 0.0, 0.0, 0.0, 0.0, 0.0, 0.0, 0.0, 0.0, 0.0, 0.0, 0.0, 0.0, 0.0, 0.0, 0.0, 0.0, 0.0, 0.0, 0.0, 0.0, 0.0, 0.0, 0.0, 0.0, 0.0, 0.0, 0.0, 0.0, 0.0, 0.0, 0.0, 0.0, 0.0, 0.0, 0.0, 0.0, 0.0, 0.0, 0.0, 0.0, 0.0, 0.0, 0.0, 0.0, 0.0, 0.0, 0.0, 0.0, 0.0, 0.0, 0.0, 0.0, 0.0, 0.0, 0.0, 0.0, 0.0, 0.0, 0.0, 0.0, 0.0, 0.0, 0.0, 0.0, 0.0, 0.0, 0.0, 0.0, 0.0, 0.0, 0.0, 0.0, 0.0, 0.0, 0.0, 0.0, 0.0, 0.0, 0.0, 0.0, 0.0, 0.0, 0.0, 0.0, 0.0, 0.0, 0.0, 0.0, 0.0, 0.0, 0.0, 0.0, 0.0, 0.0, 0.0, 0.0, 0.0, 0.0, 0.0, 0.0, 0.0, 0.0, 0.0, 0.0, 0.0, 0.0, 0.0, 0.0, 0.0, 0.0, 0.0, 0.0, 0.0, 0.0, 0.0, 0.0, 0.0, 0.0, 0.0, 0.0, 0.0, 0.0, 0.0, 0.0, 0.0, 0.0, 0.0, 0.0, 0.0, 0.0, 0.0, 0.0, 0.0, 0.0, 0.0, 0.0, 0.0, 0.0, 0.0, 0.0, 0.0, 0.0, 0.0, 0.0, 0.0, 0.0, 0.0, 0.0, 0.0, 0.0, 0.0, 0.0, 0.0, 0.0, 0.0, 0.0, 0.0, 0.0, 0.0, 0.0, 0.0, 0.0, 0.0, 0.0, 0.0, 0.0, 0.0, 0.0, 0.0, 0.0, 0.0, 0.0, 0.0, 0.0, 0.0, 0.0, 0.0, 0.0, 0.0, 0.0, 0.0, 0.0, 0.0, 0.0, 0.0, 0.0, 0.0, 0.0, 0.0, 0.0, 0.0, 0.0, 0.0, 0.0, 0.0, 0.0, 0.0, 0.0, 0.0, 0.0, 0.0, 0.0, 0.0, 0.0, 0.0, 0.0, 0.0, 0.0, 0.0, 0.0, 0.0, 0.0, 0.0, 0.0, 0.0, 0.0, 0.0, 0.0, 0.0, 0.0, 0.0, 0.0, 0.0, 0.0, 0.0, 0.0, 0.0, 0.0, 0.0, 0.0, 0.0, 0.0, 0.0, 0.0, 0.0, 0.0, 0.0, 0.0, 0.0, 0.0, 0.0, 0.0, 0.0, 0.0, 0.0, 0.0, 0.0, 0.0, 0.0, 0.0, 0.0, 0.0, 0.0, 0.0, 0.0, 0.0, 0.0, 0.0, 0.0, 0.0, 0.0, 0.0, 0.0, 0.0, 0.0, 0.0, 0.0, 0.0, 0.0, 0.0, 0.0, 0.0, 0.0, 0.0, 0.0, 0.0, 0.0, 0.0, 0.0, 0.0, 0.0, 0.0, 0.0, 0.0, 0.0, 0.0, 0.0, 0.0, 0.0, 0.0, 0.0, 0.0, 0.0, 0.0, 0.0, 0.0, 0.0, 0.0, 0.0, 0.0, 0.0, 0.0, 0.0, 0.0, 0.0, 0.0, 0.0, 0.0, 0.0, 0.0, 0.0, 0.0, 0.0, 0.0, 0.0, 0.0, 0.0, 0.0, 0.0, 0.0, 0.0, 0.0, 0.0, 0.0, 0.0, 0.0, 0.0, 0.0, 0.0, 0.0, 0.0, 0.0, 0.0, 0.0, 0.0, 0.0, 0.0, 0.0, 0.0, 0.0, 0.0, 0.0, 0.0, 0.0, 0.0, 0.0, 0.0, 0.0, 0.0, 0.0, 0.0, 0.0, 0.0, 0.0, 0.0, 0.0, 0.0, 0.0, 0.0, 0.0, 0.0, 0.0, 0.0, 0.0, 0.0, 0.0, 0.0, 0.0, 0.0, 0.0, 0.0, 0.0, 0.0, 0.0, 0.0, 0.0, 0.0, 0.0, 0.0, 0.0, 0.0, 0.0, 0.0, 0.0, 0.0, 0.0, 0.0, 0.0, 0.0, 0.0, 0.0, 0.0, 0.0, 0.0, 0.0, 0.0, 0.0, 0.0, 0.0, 0.0, 0.0, 0.0, 0.0, 0.0, 0.0, 0.0, 0.0, 0.0, 0.0, 0.0, 0.0, 0.0, 0.0, 0.0, 0.0, 0.0, 0.0, 0.0, 0.0, 0.0, 0.0, 0.0, 0.0, 0.0, 0.0, 0.0, 0.0, 0.0, 0.0, 0.0, 0.0, 0.0, 0.0, 0.0, 0.0, 0.0, 0.0, 0.0, 0.0, 0.0, 0.0, 0.0, 0.0, 0.0, 0.0, 0.0, 0.0, 0.0, 0.0, 0.0, 0.0, 0.0, 0.0, 0.0, 0.0, 0.0, 0.0, 0.0, 0.0, 0.0, 0.0, 0.0, 0.0, 0.0, 0.0, 0.0, 0.0, 0.0, 0.0, 0.0, 0.0, 0.0, 0.0, 0.0, 0.0, 0.0, 0.0, 0.0, 0.0, 0.0, 0.0, 0.0, 0.0, 0.0, 0.0, 0.0, 0.0, 0.0, 0.0, 0.0, 0.0, 0.0, 0.0, 0.0, 0.0, 0.0, 0.0, 0.0, 0.0, 0.0, 0.0, 0.0, 0.0, 0.0, 0.0, 0.0, 0.0, 0.0, 0.0, 0.0, 0.0, 0.0, 0.0, 0.0, 0.0, 0.0, 0.0, 0.0, 0.0, 0.0, 0.0, 0.0, 0.0, 0.0, 0.0, 0.0, 0.0, 0.0, 0.0, 0.0, 0.0, 0.0, 0.0, 0.0, 0.0, 0.0, 0.0, 0.0, 0.0, 0.0, 0.0, 0.0, 0.0, 0.0, 0.0, 0.0, 0.0, 0.0, 0.0, 0.0, 0.0, 0.0, 0.0, 0.0, 0.0, 0.0, 0.0, 0.0, 0.0, 0.0, 0.0, 0.0, 0.0, 0.0, 0.0, 0.0, 0.0, 0.0, 0.0, 0.0, 0.0, 0.0, 0.0, 0.0, 0.0, 0.0, 0.0, 0.0, 0.0, 0.0, 0.0, 0.0, 0.0, 0.0, 0.0, 0.0, 0.0, 0.0, 0.0, 0.0, 0.0, 0.0, 0.0, 0.0, 0.0, 0.0, 0.0, 0.0, 0.0, 0.0, 0.0, 0.0, 0.0, 0.0, 0.0, 0.0, 0.0, 0.0, 0.0, 0.0, 0.0, 0.0, 0.0, 0.0, 0.0, 0.0, 0.0, 0.0, 0.0, 0.0, 0.0, 0.0, 0.0, 0.0, 0.0, 0.0, 0.0, 0.0, 0.0, 0.0, 0.0, 0.0, 0.0, 0.0, 0.0, 0.0, 0.0, 0.0, 0.0, 0.0, 0.0, 0.0, 0.0, 0.0, 0.0, 0.0, 0.0, 0.0, 0.0, 0.0, 0.0, 0.0, 0.0, 0.0, 0.0, 0.0, 0.0, 0.0, 0.0, 0.0, 0.0, 0.0, 0.0, 0.0, 0.0, 0.0, 0.0, 0.0, 0.0, 0.0, 0.0, 0.0, 0.0, 0.0, 0.0, 0.0, 0.0, 0.0, 0.0, 0.0, 0.0, 0.0, 0.0, 0.0, 0.0, 0.0, 0.0, 0.0, 0.0, 0.0, 0.0, 0.0, 0.0, 0.0, 0.0, 0.0, 0.0, 0.0, 0.0, 0.0, 0.0, 0.0, 0.0, 0.0, 0.0, 0.0, 0.0, 0.0, 0.0, 0.0, 0.0, 0.0, 0.0, 0.0, 0.0, 0.0, 0.0, 0.0, 0.0, 0.0, 0.0, 0.0, 0.0, 0.0, 0.0, 0.0, 0.0, 0.0, 0.0, 0.0, 0.0, 0.0, 0.0, 0.0, 0.0, 0.0, 0.0, 0.0, 0.0, 0.0, 0.0, 0.0, 0.0, 0.0, 0.0, 0.0, 0.0, 0.0, 0.0, 0.0, 0.0, 0.0, 0.0, 0.0, 0.0, 0.0, 0.0, 0.0, 0.0, 0.0, 0.0, 0.0, 0.0, 0.0, 0.0, 0.0, 0.0, 0.0, 0.0, 0.0, 0.0, 0.0, 0.0, 0.0, 0.0, 0.0, 0.0, 0.0, 0.0, 0.0, 0.0, 0.0, 0.0, 0.0, 0.0, 0.0, 0.0, 0.0, 0.0, 0.0, 0.0, 0.0, 0.0, 0.0, 0.0, 0.0, 0.0, 0.0, 0.0, 0.0, 0.0, 0.0, 0.0, 0.0, 0.0, 0.0, 0.0, 0.0, 0.0, 0.0, 0.0, 0.0, 0.0, 0.0, 0.0, 0.0, 0.0, 0.0, 0.0, 0.0, 0.0, 0.0, 0.0, 0.0, 0.0, 0.0, 0.0, 0.0, 0.0, 0.0, 0.0, 0.0, 0.0, 0.0, 0.0, 0.0, 0.0, 0.0, 0.0, 0.0, 0.0, 0.0, 0.0, 0.0, 0.0, 0.0, 0.0, 0.0, 0.0, 0.0, 0.0, 0.0, 0.0, 0.0, 0.0, 0.0, 0.0, 0.0, 0.0, 0.0, 0.0, 0.0, 0.0, 0.0, 0.0, 0.0, 0.0, 0.0, 0.0, 0.0, 0.0, 0.0, 0.0, 0.0, 0.0, 0.0, 0.0, 0.0, 0.0, 0.0, 0.0, 0.0, 0.0, 0.0, 0.0, 0.0, 0.0, 0.0, 0.0, 0.0, 0.0, 0.0, 0.0, 0.0, 0.0, 0.0, 0.0, 0.0, 0.0, 0.0, 0.0, 0.0, 0.0, 0.0, 0.0, 0.0, 0.0, 0.0, 0.0, 0.0, 0.0, 0.0, 0.0, 0.0, 0.0, 0.0, 0.0, 0.0, 0.0, 0.0, 0.0, 0.0, 0.0, 0.0, 0.0, 0.0, 0.0, 0.0, 0.0, 0.0, 0.0, 0.0, 0.0, 0.0, 0.0, 0.0, 0.0, 0.0, 0.0, 0.0, 0.0, 0.0, 0.0, 0.0, 0.0, 0.0, 0.0, 0.0, 0.0, 0.0, 0.0, 0.0, 0.0, 0.0, 0.0, 0.0, 0.0, 0.0, 0.0, 0.0, 0.0, 0.0, 0.0, 0.0, 0.0, 0.0, 0.0, 0.0, 0.0, 0.0, 0.0, 0.0, 0.0, 0.0, 0.0, 0.0, 0.0, 0.0, 0.0, 0.0, 0.0, 0.0, 0.0, 0.0, 0.0, 0.0, 0.0, 0.0, 0.0, 0.0, 0.0, 0.0, 0.0, 0.0, 0.0, 0.0, 0.0, 0.0, 0.0, 0.0, 0.0, 0.0, 0.0, 0.0, 0.0, 0.0, 0.0, 0.0, 0.0, 0.0, 0.0, 0.0, 0.0, 0.0, 0.0, 0.0, 0.0, 0.0, 0.0, 0.0, 0.0, 0.0, 0.0, 0.0, 0.0, 0.0, 0.0, 0.0, 0.0, 0.0, 0.0, 0.0, 0.0, 0.0, 0.0, 0.0, 0.0, 0.0, 0.0, 0.0, 0.0, 0.0, 0.0, 0.0, 0.0, 0.0, 0.0, 0.0, 0.0, 0.0, 0.0, 0.0, 0.0, 0.0, 0.0, 0.0, 0.0, 0.0, 0.0, 0.0, 0.0, 0.0, 0.0, 0.0, 0.0, 0.0, 0.0, 0.0, 0.0, 0.0, 0.0, 0.0, 0.0, 0.0, 0.0, 0.0, 0.0, 0.0, 0.0, 0.0, 0.0, 0.0, 0.0, 0.0, 0.0, 0.0, 0.0, 0.0, 0.0, 0.0, 0.0, 0.0, 0.0, 0.0, 0.0, 0.0, 0.0, 0.0, 0.0, 0.0, 0.0, 0.0, 0.0, 0.0, 0.0, 0.0, 0.0, 0.0, 0.0, 0.0, 0.0, 0.0, 0.0, 0.0, 0.0, 0.0, 0.0, 0.0, 0.0, 0.0, 0.0, 0.0, 0.0, 0.0, 0.0, 0.0, 0.0, 0.0, 0.0, 0.0, 0.0, 0.0, 0.0, 0.0, 0.0, 0.0, 0.0, 0.0, 0.0, 0.0, 0.0, 0.0, 0.0, 0.0, 0.0, 0.0, 0.0, 0.0, 0.0, 0.0, 0.0, 0.0, 0.0, 0.0, 0.0, 0.0, 0.0, 0.0, 0.0, 0.0, 0.0, 0.0, 0.0, 0.0, 0.0, 0.0, 0.0, 0.0, 0.0, 0.0, 0.0, 0.0, 0.0, 0.0, 0.0, 0.0, 0.0, 0.0, 0.0, 0.0, 0.0, 0.0, 0.0, 0.0, 0.0, 0.0, 0.0, 0.0, 0.0, 0.0, 0.0, 0.0, 0.0, 0.0, 0.0, 0.0, 0.0, 0.0, 0.0, 0.0, 0.0, 0.0, 0.0, 0.0, 0.0, 0.0, 0.0, 0.0, 0.0, 0.0, 0.0, 0.0, 0.0, 0.0, 0.0, 0.0, 0.0, 0.0, 0.0, 0.0, 0.0, 0.0, 0.0, 0.0, 0.0, 0.0, 0.0, 0.0, 0.0, 0.0, 0.0, 0.0, 0.0, 0.0, 0.0, 0.0, 0.0, 0.0, 0.0, 0.0, 0.0, 0.0, 0.0, 0.0, 0.0, 0.0, 0.0, 0.0, 0.0, 0.0, 0.0, 0.0, 0.0, 0.0, 0.0, 0.0, 0.0, 0.0, 0.0, 0.0, 0.0, 0.0, 0.0, 0.0, 0.0, 0.0, 0.0, 0.0, 0.0, 0.0, 0.0, 0.0, 0.0, 0.0, 0.0, 0.0, 0.0, 0.0, 0.0, 0.0, 0.0, 0.0, 0.0, 0.0, 0.0, 0.0, 0.0, 0.0, 0.0, 0.0, 0.0, 0.0, 0.0, 0.0, 0.0, 0.0, 0.0, 0.0, 0.0, 0.0, 0.0, 0.0, 0.0, 0.0, 0.0, 0.0, 0.0, 0.0, 0.0, 0.0, 0.0, 0.0, 0.0, 0.0, 0.0, 0.0, 0.0, 0.0, 0.0, 0.0, 0.0, 0.0, 0.0, 0.0, 0.0, 0.0, 0.0, 0.0, 0.0, 0.0, 0.0, 0.0, 0.0, 0.0, 0.0, 0.0, 0.0, 0.0, 0.0, 0.0, 0.0, 0.0, 0.0, 0.0, 0.0, 0.0, 0.0, 0.0, 0.0, 0.0, 0.0, 0.0, 0.0, 0.0, 0.0, 0.0, 0.0, 0.0, 0.0, 0.0, 0.0, 0.0, 0.0, 0.0, 0.0, 0.0, 0.0, 0.0, 0.0, 0.0, 0.0, 0.0, 0.0, 0.0, 0.0, 0.0, 0.0, 0.0, 0.0, 0.0, 0.0, 0.0, 0.0, 0.0, 0.0, 0.0, 0.0, 0.0, 0.0, 0.0, 0.0, 0.0, 0.0, 0.0, 0.0, 0.0, 0.0, 0.0, 0.0, 0.0, 0.0, 0.0, 0.0, 0.0, 0.0, 0.0, 0.0, 0.0, 0.0, 0.0, 0.0, 0.0, 0.0, 0.0, 0.0, 0.0, 0.0, 0.0, 0.0, 0.0, 0.0, 0.0, 0.0, 0.0, 0.0, 0.0, 0.0, 0.0, 0.0, 0.0, 0.0, 0.0, 0.0, 0.0, 0.0, 0.0, 0.0, 0.0, 0.0, 0.0, 0.0, 0.0, 0.0, 0.0, 0.0, 0.0, 0.0, 0.0, 0.0, 0.0, 0.0, 0.0, 0.0, 0.0, 0.0, 0.0, 0.0, 0.0, 0.0, 0.0, 0.0, 0.0, 0.0, 0.0, 0.0, 0.0, 0.0, 0.0, 0.0, 0.0, 0.0, 0.0, 0.0, 0.0, 0.0, 0.0, 0.0, 0.0, 0.0, 0.0, 0.0, 0.0, 0.0, 0.0, 0.0, 0.0, 0.0, 0.0, 0.0, 0.0, 0.0, 0.0, 0.0, 0.0, 0.0, 0.0, 0.0, 0.0, 0.0, 0.0, 0.0, 0.0, 0.0, 0.0, 0.0, 0.0, 0.0, 0.0, 0.0, 0.0, 0.0, 0.0, 0.0, 0.0, 0.0, 0.0, 0.0, 0.0, 0.0, 0.0, 0.0, 0.0, 0.0, 0.0, 0.0, 0.0, 0.0, 0.0, 0.0, 0.0, 0.0, 0.0, 0.0, 0.0, 0.0, 0.0, 0.0, 0.0, 0.0, 0.0, 0.0, 0.0, 0.0, 0.0, 0.0, 0.0, 0.0, 0.0, 0.0, 0.0, 0.0, 0.0, 0.0, 0.0, 0.0, 0.0, 0.0, 0.0, 0.0, 0.0, 0.0, 0.0, 0.0, 0.0, 0.0, 0.0, 0.0, 0.0, 0.0, 0.0, 0.0, 0.0, 0.0, 0.0, 0.0, 0.0, 0.0, 0.0, 0.0, 0.0, 0.0, 0.0, 0.0, 0.0, 0.0, 0.0, 0.0, 0.0, 0.0, 0.0, 0.0, 0.0, 0.0, 0.0, 0.0, 0.0, 0.0, 0.0, 0.0, 0.0, 0.0, 0.0, 0.0, 0.0, 0.0, 0.0, 0.0, 0.0, 0.0, 0.0, 0.0, 0.0, 0.0, 0.0, 0.0, 0.0, 0.0, 0.0, 0.0, 0.0, 0.0, 0.0, 0.0, 0.0, 0.0, 0.0, 0.0, 0.0, 0.0, 0.0, 0.0, 0.0, 0.0, 0.0, 0.0, 0.0, 0.0, 0.0, 0.0, 0.0, 0.0, 0.0, 0.0, 0.0, 0.0, 0.0, 0.0, 0.0, 0.0, 0.0, 0.0, 0.0, 0.0, 0.0, 0.0, 0.0, 0.0, 0.0, 0.0, 0.0, 0.0, 0.0, 0.0, 0.0, 0.0, 0.0, 0.0, 0.0, 0.0, 0.0, 0.0, 0.0, 0.0, 0.0, 0.0, 0.0, 0.0, 0.0, 0.0, 0.0, 0.0, 0.0, 0.0, 0.0, 0.0, 0.0, 0.0, 0.0, 0.0, 0.0, 0.0, 0.0, 0.0, 0.0, 0.0, 0.0, 0.0, 0.0, 0.0, 0.0, 0.0, 0.0, 0.0, 0.0, 0.0, 0.0, 0.0, 0.0, 0.0, 0.0, 0.0, 0.0, 0.0, 0.0, 0.0, 0.0, 0.0, 0.0, 0.0, 0.0, 0.0, 0.0, 0.0, 0.0, 0.0, 0.0, 0.0, 0.0, 0.0, 0.0, 0.0, 0.0, 0.0, 0.0, 0.0, 0.0, 0.0, 0.0, 0.0, 0.0, 0.0, 0.0, 0.0, 0.0, 0.0, 0.0, 0.0, 0.0, 0.0, 0.0, 0.0, 0.0, 0.0, 0.0, 0.0, 0.0, 0.0, 0.0, 0.0, 0.0, 0.0, 0.0, 0.0, 0.0, 0.0, 0.0, 0.0, 0.0, 0.0, 0.0, 0.0, 0.0, 0.0, 0.0, 0.0, 0.0, 0.0, 0.0, 0.0, 0.0, 0.0, 0.0, 0.0, 0.0, 0.0, 0.0, 0.0, 0.0, 0.0, 0.0, 0.0, 0.0, 0.0, 0.0, 0.0, 0.0, 0.0, 0.0, 0.0, 0.0, 0.0, 0.0, 0.0, 0.0, 0.0, 0.0, 0.0, 0.0, 0.0, 0.0, 0.0, 0.0, 0.0, 0.0, 0.0, 0.0, 0.0, 0.0, 0.0, 0.0, 0.0, 0.0, 0.0, 0.0, 0.0, 0.0, 0.0, 0.0, 0.0, 0.0, 0.0, 0.0, 0.0, 0.0, 0.0, 0.0, 0.0, 0.0, 0.0, 0.0, 0.0, 0.0, 0.0, 0.0, 0.0, 0.0, 0.0, 0.0, 0.0, 0.0, 0.0, 0.0, 0.0, 0.0, 0.0, 0.0, 0.0, 0.0, 0.0, 0.0, 0.0, 0.0, 0.0, 0.0, 0.0, 0.0, 0.0, 0.0, 0.0, 0.0, 0.0, 0.0, 0.0, 0.0, 0.0, 0.0, 0.0, 0.0, 0.0, 0.0, 0.0, 0.0, 0.0, 0.0, 0.0, 0.0, 0.0, 0.0, 0.0, 0.0, 0.0, 0.0, 0.0, 0.0, 0.0, 0.0, 0.0, 0.0, 0.0, 0.0, 0.0, 0.0, 0.0, 0.0, 0.0, 0.0, 0.0, 0.0, 0.0, 0.0, 0.0, 0.0, 0.0, 0.0, 0.0, 0.0, 0.0, 0.0, 0.0, 0.0, 0.0, 0.0, 0.0, 0.0, 0.0, 0.0, 0.0, 0.0, 0.0, 0.0, 0.0, 0.0, 0.0, 0.0, 0.0, 0.0, 0.0, 0.0, 0.0, 0.0, 0.0, 0.0, 0.0, 0.0, 0.0, 0.0, 0.0, 0.0, 0.0, 0.0, 0.0, 0.0, 0.0, 0.0, 0.0, 0.0, 0.0, 0.0, 0.0, 0.0, 0.0])
me_cube.materials.append(mat_material)
me_cube.use_mirror_vertex_groups = False
me_cube.update()

# ---- objects
ob_cube = bpy.data.objects.new('Cube', me_cube)
ob_light = bpy.data.objects.new('Light', light_light)
ob_camera = bpy.data.objects.new('Camera', cam_camera)

# ---- transforms, parenting, visibility, modifiers, constraints
ob_cube.location = (0.0, 0.0, 0.0)
ob_cube.lock_rotations_4d = False
ob_cube.empty_display_type = 'ARROWS'
ob_cube.lineart.crease_threshold = 0.0
ob_light.location = (4.076, 1.005, 5.904)
ob_light.rotation_euler = (0.6503, 0.05522, 1.866)
ob_light.lock_rotations_4d = False
ob_light.empty_display_type = 'ARROWS'
ob_light.color = (0.0, 0.0, 0.0, 0.0)
ob_light.lineart.crease_threshold = 0.0
ob_camera.location = (7.359, -6.926, 4.958)
ob_camera.rotation_euler = (1.109, 0.0, 0.8149)
ob_camera.lock_rotations_4d = False
ob_camera.empty_display_type = 'ARROWS'
ob_camera.color = (0.0, 0.0, 0.0, 0.0)
ob_camera.display_type = 'WIRE'
ob_camera.lineart.crease_threshold = 0.0

# ---- collection membership
col_collection.objects.link(ob_cube)
col_collection.objects.link(ob_light)
col_collection.objects.link(ob_camera)

# ---- scene / render settings (as saved in the file)
scene.camera = ob_camera
scene.frame_start = 1; scene.frame_end = 250; scene.frame_set(2)
scene.render.engine = 'BLENDER_EEVEE_NEXT'
bpy.context.view_layer.update()
